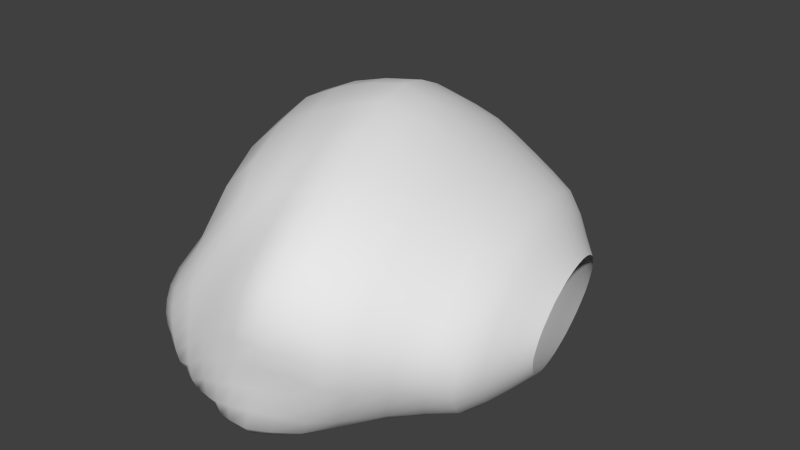 # Source: room02b.blend  (saved by Blender 2.72.0; exported with 4.5.12 LTS)
import bpy
from mathutils import Matrix  # noqa: F401  (used for matrix-valued properties, if any)

bpy.ops.wm.read_factory_settings(use_empty=True)
scene = bpy.context.scene
scene.name = 'Scene'

# ---- collections
col_collection_16 = bpy.data.collections.new('Collection 16'); scene.collection.children.link(col_collection_16)

# ---- world
world_world = bpy.data.worlds.new('World'); scene.world = world_world
world_world.color = (0.05088, 0.05088, 0.05088)
world_world.use_sun_shadow = False
world_world.sun_shadow_jitter_overblur = 0.0
world_world.cycles.sampling_method = 'MANUAL'
world_world.cycles.sample_map_resolution = 256

# ---- meshes
me_cylinder_000 = bpy.data.meshes.new('Cylinder.000')
me_cylinder_000.from_pydata([(-31.8, -2.853, 2.397), (-31.83, -2.899, 2.116), (-31.83, -3.036, 1.844), (-31.82, -3.257, 1.59), (-31.78, -3.555, 1.363), (-31.72, -3.918, 1.174), (-31.64, -4.332, 1.028), (-31.55, -4.781, 0.9321), (-31.44, -5.248, 0.8894), (-31.33, -5.714, 0.9017), (-31.21, -6.162, 0.9685), (-31.09, -6.573, 1.087), (-30.97, -6.933, 1.253), (-30.87, -7.226, 1.459), (-30.78, -7.444, 1.697), (-30.71, -7.581, 1.96), (-30.67, -7.63, 2.237), (-30.64, -7.587, 2.518), (-30.64, -7.454, 2.791), (-30.66, -7.235, 3.046), (-30.7, -6.939, 3.273), (-30.77, -6.577, 3.463), (-30.84, -6.164, 3.609), (-30.94, -5.715, 3.705), (-31.04, -5.248, 3.748), (-31.15, -4.781, 3.736), (-31.27, -4.332, 3.669), (-31.38, -3.918, 3.55), (-31.49, -3.555, 3.385), (-31.59, -3.257, 3.178), (-31.68, -3.036, 2.938), (-31.75, -2.899, 2.674), (-30.88, -8.341, 2.6), (-30.91, -8.396, 2.24), (-30.97, -8.334, 1.883), (-31.06, -8.156, 1.545), (-31.17, -7.877, 1.238), (-31.31, -7.499, 0.9731), (-31.46, -7.036, 0.7602), (-31.61, -6.508, 0.6077), (-31.77, -5.932, 0.5219), (-31.91, -5.332, 0.5061), (-32.05, -4.732, 0.561), (-32.17, -4.154, 0.6844), (-32.27, -3.622, 0.8717), (-32.35, -3.154, 1.112), (-32.41, -2.768, 1.382), (-32.45, -2.48, 1.688), (-32.45, -2.303, 2.03), (-32.41, -2.245, 2.398), (-30.88, -8.169, 2.951), (-30.91, -7.887, 3.279), (-30.96, -7.508, 3.572), (-31.04, -7.042, 3.816), (-31.14, -6.511, 4.004), (-31.26, -5.933, 4.127), (-31.4, -5.332, 4.182), (-31.54, -4.732, 4.167), (-31.69, -4.154, 4.081), (-31.84, -3.622, 3.928), (-31.98, -3.155, 3.715), (-32.1, -2.772, 3.449), (-32.22, -2.486, 3.133), (-32.33, -2.307, 2.773), (-31.14, -9.155, 2.72), (-31.18, -9.225, 2.269), (-31.25, -9.146, 1.823), (-31.36, -8.925, 1.4), (-31.51, -8.575, 1.016), (-31.68, -8.102, 0.6839), (-31.86, -7.523, 0.4175), (-32.06, -6.862, 0.2267), (-32.25, -6.141, 0.1193), (-32.43, -5.391, 0.09951), (-32.6, -4.639, 0.1682), (-32.75, -3.917, 0.3227), (-32.88, -3.248, 0.5443), (-33.03, -2.654, 0.7888), (-33.15, -2.162, 1.082), (-33.21, -1.797, 1.443), (-33.21, -1.576, 1.868), (-33.15, -1.506, 2.342), (-31.14, -8.941, 3.16), (-31.17, -8.588, 3.57), (-31.24, -8.113, 3.936), (-31.34, -7.531, 4.242), (-31.47, -6.866, 4.476), (-31.62, -6.143, 4.631), (-31.79, -5.391, 4.7), (-31.97, -4.639, 4.68), (-32.15, -3.917, 4.573), (-32.34, -3.25, 4.382), (-32.51, -2.666, 4.115), (-32.69, -2.184, 3.761), (-32.87, -1.818, 3.322), (-33.03, -1.588, 2.837), (-31.47, -9.889, 2.832), (-31.51, -9.972, 2.301), (-31.6, -9.879, 1.776), (-31.72, -9.618, 1.278), (-31.9, -9.215, 0.8211), (-32.11, -8.668, 0.426), (-32.32, -7.976, 0.1172), (-32.54, -7.189, -0.1035), (-32.77, -6.341, -0.2299), (-32.98, -5.457, -0.2533), (-33.18, -4.572, -0.1728), (-33.38, -3.716, -0.0207), (-33.56, -2.925, 0.2211), (-33.76, -2.217, 0.4619), (-33.92, -1.633, 0.78), (-34.0, -1.203, 1.197), (-34.0, -0.9432, 1.707), (-33.91, -0.8637, 2.282), (-31.46, -9.637, 3.35), (-31.5, -9.222, 3.833), (-31.58, -8.663, 4.264), (-31.7, -7.977, 4.624), (-31.85, -7.194, 4.9), (-32.02, -6.343, 5.082), (-32.22, -5.457, 5.163), (-32.44, -4.572, 5.14), (-32.65, -3.721, 5.014), (-32.87, -2.937, 4.789), (-33.08, -2.248, 4.468), (-33.32, -1.674, 4.018), (-33.55, -1.239, 3.475), (-33.75, -0.9644, 2.884), (-32.01, -10.44, 3.088), (-32.06, -10.52, 2.513), (-32.15, -10.43, 1.942), (-32.31, -10.2, 1.377), (-32.55, -9.837, 0.846), (-32.8, -9.292, 0.3948), (-33.02, -8.53, 0.06665), (-33.21, -7.588, -0.128), (-33.41, -6.594, -0.2278), (-33.65, -5.637, -0.253), (-33.89, -4.673, -0.2016), (-34.16, -3.735, -0.09639), (-34.36, -2.875, 0.1403), (-34.56, -2.113, 0.4289), (-34.74, -1.477, 0.7519), (-34.83, -1.011, 1.206), (-34.81, -0.7349, 1.785), (-34.7, -0.6536, 2.434), (-32.0, -10.16, 3.648), (-32.05, -9.713, 4.171), (-32.13, -9.108, 4.637), (-32.26, -8.365, 5.027), (-32.42, -7.517, 5.327), (-32.61, -6.596, 5.524), (-32.83, -5.637, 5.611), (-33.06, -4.679, 5.586), (-33.29, -3.758, 5.449), (-33.53, -2.908, 5.206), (-33.76, -2.162, 4.856), (-34.02, -1.539, 4.36), (-34.28, -1.066, 3.763), (-34.51, -0.7665, 3.107), (-32.59, -10.98, 3.341), (-32.64, -11.08, 2.725), (-32.77, -11.02, 2.091), (-32.99, -10.85, 1.447), (-33.28, -10.58, 0.8533), (-33.57, -10.09, 0.3551), (-33.83, -9.287, -0.01996), (-34.02, -8.173, -0.2256), (-34.14, -6.943, -0.2529), (-34.35, -5.837, -0.2433), (-34.66, -4.791, -0.2522), (-34.99, -3.776, -0.1954), (-35.22, -2.848, 0.03212), (-35.32, -2.043, 0.418), (-35.48, -1.354, 0.7447), (-35.55, -0.8336, 1.205), (-35.53, -0.5265, 1.833), (-35.43, -0.4548, 2.582), (-32.59, -10.69, 3.942), (-32.63, -10.21, 4.503), (-32.72, -9.559, 5.003), (-32.86, -8.763, 5.421), (-33.03, -7.853, 5.743), (-33.24, -6.865, 5.954), (-33.47, -5.837, 6.048), (-33.71, -4.81, 6.021), (-33.97, -3.822, 5.874), (-34.22, -2.911, 5.613), (-34.46, -2.112, 5.244), (-34.73, -1.446, 4.726), (-35.0, -0.9407, 4.094), (-35.24, -0.605, 3.366), (-33.26, -11.74, 3.589), (-33.31, -11.85, 2.915), (-33.47, -11.81, 2.21), (-33.72, -11.72, 1.51), (-34.04, -11.58, 0.8727), (-34.39, -11.24, 0.327), (-34.7, -10.47, -0.09794), (-34.95, -9.14, -0.3831), (-35.08, -7.538, -0.4438), (-35.2, -6.124, -0.3407), (-35.57, -4.964, -0.395), (-35.96, -3.844, -0.3859), (-36.15, -2.814, -0.2056), (-36.14, -1.937, 0.2583), (-36.18, -1.158, 0.6617), (-36.23, -0.549, 1.12), (-36.23, -0.2037, 1.806), (-36.17, -0.1456, 2.673), (-33.25, -11.42, 4.246), (-33.3, -10.9, 4.859), (-33.41, -10.19, 5.406), (-33.55, -9.315, 5.863), (-33.74, -8.321, 6.214), (-33.96, -7.241, 6.445), (-34.23, -6.111, 6.563), (-34.51, -4.982, 6.546), (-34.77, -3.909, 6.368), (-35.04, -2.919, 6.073), (-35.3, -2.046, 5.674), (-35.56, -1.325, 5.15), (-35.82, -0.7629, 4.465), (-36.03, -0.3482, 3.596), (-33.81, -12.26, 3.756), (-33.87, -12.37, 3.041), (-34.02, -12.32, 2.306), (-34.27, -12.26, 1.584), (-34.62, -12.2, 0.9066), (-34.98, -12.02, 0.2812), (-35.3, -11.37, -0.2054), (-35.6, -9.88, -0.4693), (-35.8, -7.96, -0.5604), (-35.88, -6.33, -0.4238), (-36.27, -5.073, -0.4801), (-36.67, -3.901, -0.3906), (-36.79, -2.616, -0.2122), (-36.74, -1.827, 0.1251), (-36.72, -0.9624, 0.5148), (-36.8, -0.2585, 0.8882), (-36.82, 0.1656, 1.565), (-36.81, 0.1815, 2.518), (-33.81, -11.92, 4.452), (-33.86, -11.36, 5.102), (-33.97, -10.61, 5.682), (-34.12, -9.689, 6.167), (-34.32, -8.635, 6.539), (-34.57, -7.483, 6.799), (-34.89, -6.262, 6.978), (-35.2, -5.058, 6.978), (-35.46, -3.932, 6.763), (-35.7, -2.903, 6.398), (-35.98, -1.981, 5.966), (-36.24, -1.22, 5.428), (-36.5, -0.5858, 4.628), (-36.71, -0.09887, 3.604), (-34.52, -12.6, 3.984), (-34.58, -12.71, 3.253), (-34.71, -12.64, 2.517), (-34.95, -12.6, 1.79), (-35.26, -12.64, 1.056), (-35.62, -12.58, 0.3484), (-35.93, -12.05, -0.2092), (-36.23, -10.53, -0.4495), (-36.56, -8.291, -0.433), (-36.64, -6.541, -0.2964), (-37.02, -5.241, -0.3243), (-37.39, -4.021, -0.3315), (-37.45, -2.782, -0.1889), (-37.29, -1.59, 0.1221), (-37.35, -0.6019, 0.3179), (-37.44, 0.08712, 0.7304), (-37.46, 0.485, 1.484), (-37.46, 0.4757, 2.529), (-34.51, -12.25, 4.697), (-34.57, -11.68, 5.362), (-34.68, -10.91, 5.956), (-34.84, -9.961, 6.452), (-35.04, -8.882, 6.833), (-35.34, -7.685, 7.154), (-35.71, -6.404, 7.397), (-36.04, -5.162, 7.419), (-36.29, -4.022, 7.168), (-36.51, -2.984, 6.737), (-36.76, -2.057, 6.251), (-37.01, -1.283, 5.695), (-37.23, -0.5481, 4.825), (-37.42, 0.06724, 3.713), (-35.33, -12.99, 4.134), (-35.4, -13.11, 3.386), (-35.51, -13.01, 2.65), (-35.66, -12.97, 1.9), (-35.92, -13.0, 1.129), (-36.25, -12.93, 0.369), (-36.57, -12.41, -0.2441), (-36.9, -10.93, -0.4924), (-37.35, -8.582, -0.3782), (-37.5, -6.779, -0.2462), (-37.92, -5.452, -0.3048), (-38.3, -4.036, -0.3538), (-38.13, -2.339, -0.3102), (-37.96, -0.8174, -0.2212), (-38.11, 0.2328, 0.0583), (-38.14, 0.761, 0.698), (-38.16, 1.075, 1.529), (-38.19, 0.9344, 2.654), (-35.33, -12.64, 4.863), (-35.38, -12.05, 5.544), (-35.5, -11.26, 6.151), (-35.66, -10.31, 6.661), (-35.86, -9.299, 7.067), (-36.19, -8.101, 7.439), (-36.63, -6.695, 7.746), (-37.01, -5.327, 7.792), (-37.31, -4.132, 7.519), (-37.58, -3.044, 7.037), (-37.8, -2.067, 6.485), (-37.96, -1.101, 5.89), (-38.06, -0.2105, 4.972), (-38.16, 0.465, 3.846), (-36.25, -12.9, 3.972), (-36.3, -13.03, 3.252), (-36.34, -13.05, 2.521), (-36.42, -13.08, 1.781), (-36.61, -13.09, 1.038), (-36.87, -12.9, 0.3259), (-37.16, -12.25, -0.227), (-37.57, -10.75, -0.4116), (-38.05, -8.608, -0.2557), (-38.32, -7.003, -0.1859), (-38.89, -5.644, -0.3327), (-39.25, -3.87, -0.4648), (-39.04, -1.926, -0.5552), (-38.73, -0.4141, -0.09992), (-38.69, 0.1731, 0.2297), (-38.7, 0.1706, 0.8432), (-38.69, 0.1641, 1.613), (-38.75, -0.1746, 2.456), (-36.25, -12.57, 4.659), (-36.3, -12.02, 5.3), (-36.41, -11.29, 5.874), (-36.54, -10.54, 6.38), (-36.72, -9.727, 6.788), (-37.05, -8.656, 7.155), (-37.65, -7.194, 7.532), (-38.17, -5.628, 7.634), (-38.55, -4.323, 7.337), (-38.78, -3.237, 6.843), (-38.9, -1.932, 6.266), (-38.92, -0.7619, 5.601), (-38.88, 0.1707, 4.683), (-38.84, 0.8067, 3.604), (-36.97, -12.79, 3.733), (-36.97, -12.99, 3.013), (-36.96, -13.08, 2.301), (-37.0, -13.11, 1.592), (-37.14, -13.06, 0.8822), (-37.36, -12.77, 0.2208), (-37.67, -12.0, -0.2501), (-38.13, -10.52, -0.3773), (-38.61, -8.631, -0.2245), (-39.01, -7.165, -0.208), (-39.68, -5.776, -0.4135), (-40.09, -3.85, -0.5632), (-39.88, -1.867, -0.576), (-39.87, -0.3258, -0.1433), (-39.74, 0.1566, 0.1628), (-39.74, 0.1681, 0.7242), (-39.8, 0.1708, 1.569), (-39.31, -0.039, 2.113), (-36.98, -12.46, 4.396), (-37.03, -11.94, 4.999), (-37.12, -11.35, 5.549), (-37.24, -10.78, 6.041), (-37.42, -10.12, 6.452), (-37.86, -9.121, 6.832), (-38.56, -7.572, 7.205), (-39.22, -5.872, 7.302), (-39.69, -4.451, 7.023), (-39.82, -3.17, 6.549), (-39.77, -1.784, 5.97), (-39.7, -0.5324, 5.256), (-39.55, 0.5366, 4.302), (-39.42, 1.171, 3.224), (-37.72, -12.61, 3.4), (-37.68, -12.83, 2.719), (-37.64, -12.96, 2.042), (-37.65, -13.0, 1.365), (-37.76, -12.88, 0.7141), (-37.96, -12.49, 0.1565), (-38.3, -11.65, -0.1968), (-38.77, -10.27, -0.2705), (-39.22, -8.677, -0.1313), (-39.71, -7.336, -0.1497), (-40.42, -5.967, -0.3376), (-40.92, -4.143, -0.4972), (-40.95, -2.319, -0.5046), (-40.62, -0.7854, -0.2716), (-40.36, 0.2863, 0.009419), (-40.2, 0.8504, 0.3998), (-40.0, 1.003, 0.9294), (-40.26, -0.09361, 1.682), (-37.78, -12.3, 4.037), (-37.83, -11.93, 4.593), (-37.92, -11.53, 5.083), (-38.02, -11.12, 5.521), (-38.22, -10.6, 5.94), (-38.79, -9.63, 6.385), (-39.6, -7.757, 6.729), (-40.32, -5.982, 6.78), (-40.78, -4.666, 6.538), (-40.85, -3.364, 6.11), (-40.71, -2.074, 5.559), (-40.46, -0.7057, 4.774), (-40.17, 0.6658, 3.715), (-40.0, 1.164, 2.663), (-38.51, -12.65, 2.625), (-38.45, -12.8, 2.024), (-38.42, -12.87, 1.431), (-38.44, -12.79, 0.87), (-38.57, -12.52, 0.3725), (-38.8, -11.97, -0.007672), (-39.13, -11.1, -0.2186), (-39.54, -9.94, -0.2427), (-39.89, -8.747, -0.1328), (-40.34, -7.569, -0.1459), (-40.96, -6.353, -0.2555), (-41.5, -5.009, -0.3533), (-41.78, -3.531, -0.3634), (-41.78, -2.256, -0.1947), (-41.52, -1.193, 0.1318), (-41.21, -0.4346, 0.4661), (-40.99, -0.003757, 0.7962), (-40.7, 0.2284, 1.215), (-38.6, -12.45, 3.197), (-38.69, -12.2, 3.7), (-38.81, -11.89, 4.129), (-38.95, -11.47, 4.531), (-39.12, -10.91, 4.935), (-39.67, -9.972, 5.417), (-40.56, -8.127, 5.764), (-41.29, -6.273, 5.848), (-41.6, -5.136, 5.67), (-41.59, -4.207, 5.302), (-41.38, -3.168, 4.744), (-40.94, -1.545, 3.863), (-40.53, -0.07029, 2.649), (-40.52, 0.3207, 1.805), (-39.38, -12.55, 1.758), (-39.36, -12.54, 1.32), (-39.38, -12.43, 0.8999), (-39.45, -12.19, 0.5243), (-39.6, -11.79, 0.2216), (-39.81, -11.21, 0.01727), (-40.06, -10.45, -0.06889), (-40.31, -9.597, -0.04375), (-40.55, -8.716, 0.03625), (-40.89, -7.805, 0.02841), (-41.34, -6.874, -0.009137), (-41.79, -5.995, -0.01488), (-42.12, -5.018, -0.009), (-42.31, -4.068, 0.07064), (-42.36, -3.279, 0.2532), (-42.27, -2.689, 0.5362), (-42.07, -2.261, 0.902), (-41.8, -2.017, 1.338), (-39.45, -12.49, 2.191), (-39.55, -12.36, 2.609), (-39.7, -12.1, 3.004), (-39.88, -11.63, 3.374), (-40.08, -10.86, 3.735), (-40.36, -9.925, 4.115), (-40.97, -8.592, 4.478), (-41.48, -7.212, 4.611), (-41.72, -6.204, 4.527), (-41.76, -5.531, 4.222), (-41.64, -4.849, 3.716), (-41.44, -3.779, 3.08), (-41.39, -2.715, 2.441), (-41.53, -2.107, 1.841), (-40.27, -12.06, 1.629), (-40.26, -12.0, 1.298), (-40.29, -11.85, 0.9898), (-40.36, -11.59, 0.7233), (-40.48, -11.21, 0.5197), (-40.63, -10.71, 0.394), (-40.79, -10.1, 0.349), (-40.96, -9.437, 0.3713), (-41.13, -8.756, 0.4201), (-41.39, -8.017, 0.429), (-41.72, -7.263, 0.4371), (-42.05, -6.583, 0.474), (-42.33, -5.976, 0.5426), (-42.52, -5.368, 0.6349), (-42.61, -4.83, 0.7836), (-42.61, -4.436, 0.9994), (-42.54, -4.225, 1.281), (-42.41, -4.228, 1.622), (-40.32, -12.03, 1.968), (-40.4, -11.89, 2.303), (-40.52, -11.62, 2.627), (-40.66, -11.15, 2.936), (-40.8, -10.48, 3.229), (-40.96, -9.689, 3.495), (-41.29, -8.738, 3.746), (-41.62, -7.772, 3.886), (-41.81, -6.992, 3.842), (-41.88, -6.383, 3.618), (-41.91, -5.91, 3.276), (-41.96, -5.43, 2.862), (-42.08, -4.897, 2.43), (-42.25, -4.449, 2.011), (-40.85, -11.09, 1.554), (-40.84, -11.03, 1.332), (-40.86, -10.89, 1.136), (-40.92, -10.65, 0.9778), (-41.0, -10.32, 0.8649), (-41.09, -9.928, 0.7984), (-41.19, -9.486, 0.7741), (-41.29, -9.024, 0.7794), (-41.43, -8.517, 0.7807), (-41.63, -7.965, 0.7818), (-41.86, -7.412, 0.7983), (-42.08, -6.91, 0.8403), (-42.27, -6.49, 0.9097), (-42.42, -6.144, 1.009), (-42.5, -5.843, 1.134), (-42.54, -5.615, 1.295), (-42.52, -5.491, 1.493), (-42.46, -5.49, 1.725), (-40.88, -11.05, 1.793), (-40.94, -10.89, 2.04), (-41.02, -10.62, 2.288), (-41.1, -10.24, 2.527), (-41.19, -9.756, 2.742), (-41.28, -9.198, 2.921), (-41.44, -8.576, 3.072), (-41.62, -7.953, 3.154), (-41.78, -7.371, 3.122), (-41.89, -6.877, 2.975), (-41.99, -6.472, 2.758), (-42.1, -6.142, 2.512), (-42.24, -5.837, 2.25), (-42.36, -5.61, 1.982), (-41.03, -10.41, 1.635), (-41.03, -10.38, 1.477), (-41.04, -10.27, 1.34), (-41.08, -10.09, 1.231), (-41.13, -9.843, 1.152), (-41.19, -9.552, 1.105), (-41.25, -9.23, 1.085), (-41.33, -8.881, 1.081), (-41.44, -8.492, 1.079), (-41.58, -8.074, 1.084), (-41.74, -7.654, 1.102), (-41.9, -7.262, 1.141), (-42.04, -6.921, 1.203), (-42.15, -6.643, 1.287), (-42.22, -6.435, 1.395), (-42.26, -6.298, 1.526), (-42.26, -6.23, 1.676), (-42.22, -6.236, 1.843), (-41.06, -10.37, 1.809), (-41.09, -10.24, 1.991), (-41.15, -10.02, 2.174), (-41.2, -9.739, 2.348), (-41.25, -9.399, 2.5), (-41.31, -9.009, 2.625), (-41.4, -8.582, 2.726), (-41.53, -8.132, 2.778), (-41.65, -7.692, 2.763), (-41.77, -7.295, 2.678), (-41.87, -6.956, 2.542), (-41.96, -6.68, 2.377), (-42.06, -6.466, 2.2), (-42.15, -6.316, 2.02), (-41.68, -7.592, 2.048), (-41.19, -9.709, 1.64), (-41.6, -7.827, 2.161), (-41.21, -9.526, 1.479), (-41.5, -8.149, 2.222), (-41.27, -9.189, 1.389), (-41.41, -8.503, 2.213), (-41.37, -8.735, 1.357), (-41.34, -8.825, 2.141), (-41.53, -8.189, 1.361), (-41.3, -9.067, 2.024), (-41.72, -7.643, 1.409), (-41.28, -9.203, 1.887), (-41.88, -7.209, 1.519), (-41.74, -7.48, 1.914), (-41.96, -6.958, 1.688), (-41.74, -7.505, 1.784), (-41.95, -6.917, 1.899), (-41.2, -9.69, 1.855), (-41.7, -7.666, 1.675), (-41.25, -9.465, 2.088), (-41.61, -7.937, 1.601), (-41.31, -9.068, 2.291), (-41.5, -8.274, 1.564), (-41.39, -8.549, 2.425), (-41.4, -8.616, 1.56), (-41.55, -7.967, 2.444), (-41.33, -8.909, 1.59), (-41.72, -7.452, 2.326), (-41.29, -9.115, 1.655), (-41.85, -7.09, 2.124), (-41.28, -9.218, 1.757), (-41.53, -8.08, 2.044), (-41.42, -8.462, 2.071), (-41.35, -8.79, 1.972), (-41.6, -7.881, 1.913), (-41.58, -7.986, 1.775), (-41.47, -8.33, 1.703), (-41.37, -8.698, 1.721), (-41.45, -8.386, 1.881), (-41.33, -8.882, 1.825), (-38.03, -0.2923, -0.08144), (-38.13, 0.4969, 0.3782), (-38.71, 0.1643, -0.09952), (-38.69, 0.1792, 0.4886), (-38.58, 0.1347, 0.7323), (-38.34, -0.6157, -0.31), (-38.44, 0.0848, 0.04332), (-39.76, 0.1494, -0.1314), (-39.73, 0.1595, 0.4006), (-39.22, 0.1778, 0.7791), (-39.28, -0.3699, -0.1292), (-39.24, 0.1665, 0.1962), (-40.47, 0.07053, -0.2542), (-40.28, 0.2916, 0.2046), (-40.13, -0.5556, -0.1514), (-40.03, 0.6137, 0.2993), (-39.89, 0.2941, -0.02438), (-38.37, -0.1097, -0.1383), (-38.49, 0.1282, 0.3447), (-39.21, 0.1313, -0.1124), (-39.22, 0.1736, 0.4448), (-40.01, 0.1881, -0.1266), (-40.01, 0.4004, 0.2039), (-41.37, -0.4664, -0.3674)], [], [(19, 18, 50, 51), (22, 21, 53, 54), (9, 8, 41, 40), (24, 23, 55, 56), (12, 11, 38, 37), (25, 24, 56, 57), (15, 14, 35, 34), (6, 5, 44, 43), (20, 19, 51, 52), (31, 30, 62, 63), (23, 22, 54, 55), (8, 7, 42, 41), (26, 25, 57, 58), (4, 3, 46, 45), (11, 10, 39, 38), (29, 28, 60, 61), (18, 17, 32, 50), (3, 2, 47, 46), (7, 6, 43, 42), (21, 20, 52, 53), (2, 1, 48, 47), (10, 9, 40, 39), (0, 31, 63, 49), (14, 13, 36, 35), (1, 0, 49, 48), (13, 12, 37, 36), (27, 26, 58, 59), (5, 4, 45, 44), (16, 15, 34, 33), (59, 58, 90, 91), (57, 56, 88, 89), (34, 35, 67, 66), (55, 54, 86, 87), (47, 48, 80, 79), (33, 34, 66, 65), (49, 63, 95, 81), (53, 52, 84, 85), (50, 32, 64, 82), (36, 37, 69, 68), (37, 38, 70, 69), (39, 40, 72, 71), (41, 42, 74, 73), (45, 46, 78, 77), (62, 61, 93, 94), (51, 50, 82, 83), (44, 45, 77, 76), (60, 59, 91, 92), (48, 49, 81, 80), (43, 44, 76, 75), (58, 57, 89, 90), (35, 36, 68, 67), (56, 55, 87, 88), (46, 47, 79, 78), (54, 53, 85, 86), (32, 33, 65, 64), (38, 39, 71, 70), (40, 41, 73, 72), (42, 43, 75, 74), (63, 62, 94, 95), (52, 51, 83, 84), (61, 60, 92, 93), (93, 92, 124, 125), (80, 81, 113, 112), (69, 70, 102, 101), (91, 90, 122, 123), (67, 68, 100, 99), (78, 79, 111, 110), (89, 88, 120, 121), (65, 66, 98, 97), (76, 77, 109, 108), (87, 86, 118, 119), (82, 64, 96, 114), (74, 75, 107, 106), (81, 95, 127, 113), (85, 84, 116, 117), (72, 73, 105, 104), (94, 93, 125, 126), (83, 82, 114, 115), (70, 71, 103, 102), (92, 91, 123, 124), (79, 80, 112, 111), (68, 69, 101, 100), (90, 89, 121, 122), (66, 67, 99, 98), (77, 78, 110, 109), (88, 87, 119, 120), (64, 65, 97, 96), (75, 76, 108, 107), (86, 85, 117, 118), (73, 74, 106, 105), (95, 94, 126, 127), (84, 83, 115, 116), (71, 72, 104, 103), (127, 126, 158, 159), (116, 115, 147, 148), (103, 104, 136, 135), (125, 124, 156, 157), (112, 113, 145, 144), (101, 102, 134, 133), (123, 122, 154, 155), (99, 100, 132, 131), (110, 111, 143, 142), (121, 120, 152, 153), (97, 98, 130, 129), (108, 109, 141, 140), (119, 118, 150, 151), (114, 96, 128, 146), (106, 107, 139, 138), (113, 127, 159, 145), (117, 116, 148, 149), (104, 105, 137, 136), (126, 125, 157, 158), (115, 114, 146, 147), (102, 103, 135, 134), (124, 123, 155, 156), (111, 112, 144, 143), (100, 101, 133, 132), (122, 121, 153, 154), (98, 99, 131, 130), (109, 110, 142, 141), (120, 119, 151, 152), (96, 97, 129, 128), (107, 108, 140, 139), (118, 117, 149, 150), (105, 106, 138, 137), (150, 149, 181, 182), (137, 138, 170, 169), (159, 158, 190, 191), (148, 147, 179, 180), (135, 136, 168, 167), (157, 156, 188, 189), (144, 145, 177, 176), (133, 134, 166, 165), (155, 154, 186, 187), (131, 132, 164, 163), (142, 143, 175, 174), (153, 152, 184, 185), (129, 130, 162, 161), (140, 141, 173, 172), (151, 150, 182, 183), (146, 128, 160, 178), (138, 139, 171, 170), (145, 159, 191, 177), (149, 148, 180, 181), (136, 137, 169, 168), (158, 157, 189, 190), (147, 146, 178, 179), (134, 135, 167, 166), (156, 155, 187, 188), (143, 144, 176, 175), (132, 133, 165, 164), (154, 153, 185, 186), (130, 131, 163, 162), (141, 142, 174, 173), (152, 151, 183, 184), (128, 129, 161, 160), (139, 140, 172, 171), (184, 183, 215, 216), (160, 161, 193, 192), (171, 172, 204, 203), (182, 181, 213, 214), (169, 170, 202, 201), (191, 190, 222, 223), (180, 179, 211, 212), (167, 168, 200, 199), (189, 188, 220, 221), (176, 177, 209, 208), (165, 166, 198, 197), (187, 186, 218, 219), (163, 164, 196, 195), (174, 175, 207, 206), (185, 184, 216, 217), (161, 162, 194, 193), (172, 173, 205, 204), (183, 182, 214, 215), (178, 160, 192, 210), (170, 171, 203, 202), (177, 191, 223, 209), (181, 180, 212, 213), (168, 169, 201, 200), (190, 189, 221, 222), (179, 178, 210, 211), (166, 167, 199, 198), (188, 187, 219, 220), (175, 176, 208, 207), (164, 165, 197, 196), (186, 185, 217, 218), (162, 163, 195, 194), (173, 174, 206, 205), (218, 217, 249, 250), (194, 195, 227, 226), (205, 206, 238, 237), (216, 215, 247, 248), (192, 193, 225, 224), (203, 204, 236, 235), (214, 213, 245, 246), (201, 202, 234, 233), (223, 222, 254, 255), (212, 211, 243, 244), (199, 200, 232, 231), (221, 220, 252, 253), (208, 209, 241, 240), (197, 198, 230, 229), (219, 218, 250, 251), (195, 196, 228, 227), (206, 207, 239, 238), (217, 216, 248, 249), (193, 194, 226, 225), (204, 205, 237, 236), (215, 214, 246, 247), (210, 192, 224, 242), (202, 203, 235, 234), (209, 223, 255, 241), (213, 212, 244, 245), (200, 201, 233, 232), (222, 221, 253, 254), (211, 210, 242, 243), (198, 199, 231, 230), (220, 219, 251, 252), (207, 208, 240, 239), (196, 197, 229, 228), (252, 251, 283, 284), (239, 240, 272, 271), (228, 229, 261, 260), (250, 249, 281, 282), (226, 227, 259, 258), (237, 238, 270, 269), (248, 247, 279, 280), (224, 225, 257, 256), (235, 236, 268, 267), (246, 245, 277, 278), (233, 234, 266, 265), (255, 254, 286, 287), (244, 243, 275, 276), (231, 232, 264, 263), (253, 252, 284, 285), (240, 241, 273, 272), (229, 230, 262, 261), (251, 250, 282, 283), (227, 228, 260, 259), (238, 239, 271, 270), (249, 248, 280, 281), (225, 226, 258, 257), (236, 237, 269, 268), (247, 246, 278, 279), (242, 224, 256, 274), (234, 235, 267, 266), (241, 255, 287, 273), (245, 244, 276, 277), (232, 233, 265, 264), (254, 253, 285, 286), (243, 242, 274, 275), (230, 231, 263, 262), (286, 285, 317, 318), (275, 274, 306, 307), (262, 263, 295, 294), (284, 283, 315, 316), (271, 272, 304, 303), (260, 261, 293, 292), (282, 281, 313, 314), (258, 259, 291, 290), (269, 270, 302, 617, 301), (280, 279, 311, 312), (256, 257, 289, 288), (267, 268, 300, 299), (278, 277, 309, 310), (265, 266, 298, 297), (287, 286, 318, 319), (276, 275, 307, 308), (263, 264, 296, 295), (285, 284, 316, 317), (272, 273, 305, 304), (261, 262, 294, 293), (283, 282, 314, 315), (259, 260, 292, 291), (270, 271, 303, 618, 302), (281, 280, 312, 313), (257, 258, 290, 289), (268, 269, 301, 300), (279, 278, 310, 311), (274, 256, 288, 306), (266, 267, 299, 298), (273, 287, 319, 305), (277, 276, 308, 309), (264, 265, 297, 296), (305, 319, 351, 337), (309, 308, 340, 341), (296, 297, 329, 328), (318, 317, 349, 350), (307, 306, 338, 339), (294, 295, 327, 326), (316, 315, 347, 348), (303, 304, 336, 335, 621), (292, 293, 325, 324), (314, 313, 345, 346), (290, 291, 323, 322), (634, 623, 334, 619), (312, 311, 343, 344), (288, 289, 321, 320), (299, 300, 332, 331), (310, 309, 341, 342), (297, 298, 330, 329), (319, 318, 350, 351), (308, 307, 339, 340), (295, 296, 328, 327), (317, 316, 348, 349), (304, 305, 337, 336), (293, 294, 326, 325), (315, 314, 346, 347), (291, 292, 324, 323), (635, 621, 335, 620), (313, 312, 344, 345), (289, 290, 322, 321), (300, 301, 622, 333, 332), (311, 310, 342, 343), (306, 288, 320, 338), (298, 299, 331, 330), (343, 342, 374, 375), (338, 320, 352, 370), (330, 331, 363, 362), (337, 351, 383, 369), (341, 340, 372, 373), (328, 329, 361, 360), (350, 349, 381, 382), (339, 338, 370, 371), (326, 327, 359, 358), (348, 347, 379, 380), (335, 336, 368, 367, 626), (324, 325, 357, 356), (346, 345, 377, 378), (322, 323, 355, 354), (636, 628, 366, 624), (344, 343, 375, 376), (320, 321, 353, 352), (331, 332, 364, 363), (342, 341, 373, 374), (329, 330, 362, 361), (351, 350, 382, 383), (340, 339, 371, 372), (327, 328, 360, 359), (349, 348, 380, 381), (336, 337, 369, 368), (325, 326, 358, 357), (347, 346, 378, 379), (323, 324, 356, 355), (637, 626, 367, 625), (345, 344, 376, 377), (321, 322, 354, 353), (332, 333, 627, 365, 364), (377, 376, 408, 409), (353, 354, 386, 385), (364, 365, 631, 397, 396), (375, 374, 406, 407), (370, 352, 384, 402), (362, 363, 395, 394), (369, 383, 415, 401), (373, 372, 404, 405), (360, 361, 393, 392), (382, 381, 413, 414), (371, 370, 402, 403), (358, 359, 391, 390), (380, 379, 411, 412), (367, 368, 400, 399, 632), (356, 357, 389, 388), (378, 377, 409, 410), (354, 355, 387, 386), (638, 633, 398, 629), (376, 375, 407, 408), (352, 353, 385, 384), (363, 364, 396, 395), (374, 373, 405, 406), (361, 362, 394, 393), (383, 382, 414, 415), (372, 371, 403, 404), (359, 360, 392, 391), (381, 380, 412, 413), (368, 369, 401, 400), (357, 358, 390, 389), (379, 378, 410, 411), (355, 356, 388, 387), (639, 632, 399, 630), (411, 410, 442, 443), (387, 388, 420, 419), (398, 630, 399, 431, 430), (409, 408, 440, 441), (385, 386, 418, 417), (396, 397, 429, 428), (407, 406, 438, 439), (402, 384, 416, 434), (394, 395, 427, 426), (401, 415, 447, 433), (405, 404, 436, 437), (392, 393, 425, 424), (414, 413, 445, 446), (403, 402, 434, 435), (390, 391, 423, 422), (412, 411, 443, 444), (399, 400, 432, 431), (388, 389, 421, 420), (410, 409, 441, 442), (386, 387, 419, 418), (640, 629, 398, 430), (408, 407, 439, 440), (384, 385, 417, 416), (395, 396, 428, 427), (406, 405, 437, 438), (393, 394, 426, 425), (415, 414, 446, 447), (404, 403, 435, 436), (391, 392, 424, 423), (413, 412, 444, 445), (400, 401, 433, 432), (389, 390, 422, 421), (440, 439, 471, 472), (416, 417, 449, 448), (427, 428, 460, 459), (438, 437, 469, 470), (425, 426, 458, 457), (447, 446, 478, 479), (436, 435, 467, 468), (423, 424, 456, 455), (445, 444, 476, 477), (432, 433, 465, 464), (421, 422, 454, 453), (443, 442, 474, 475), (419, 420, 452, 451), (430, 431, 463, 462), (441, 440, 472, 473), (417, 418, 450, 449), (428, 429, 461, 460), (439, 438, 470, 471), (434, 416, 448, 466), (426, 427, 459, 458), (433, 447, 479, 465), (437, 436, 468, 469), (424, 425, 457, 456), (446, 445, 477, 478), (435, 434, 466, 467), (422, 423, 455, 454), (444, 443, 475, 476), (431, 432, 464, 463), (420, 421, 453, 452), (442, 441, 473, 474), (418, 419, 451, 450), (429, 430, 462, 461), (478, 477, 509, 510), (467, 466, 498, 499), (454, 455, 487, 486), (476, 475, 507, 508), (463, 464, 496, 495), (452, 453, 485, 484), (474, 473, 505, 506), (450, 451, 483, 482), (461, 462, 494, 493), (472, 471, 503, 504), (448, 449, 481, 480), (459, 460, 492, 491), (470, 469, 501, 502), (457, 458, 490, 489), (479, 478, 510, 511), (468, 467, 499, 500), (455, 456, 488, 487), (477, 476, 508, 509), (464, 465, 497, 496), (453, 454, 486, 485), (475, 474, 506, 507), (451, 452, 484, 483), (462, 463, 495, 494), (473, 472, 504, 505), (449, 450, 482, 481), (460, 461, 493, 492), (471, 470, 502, 503), (466, 448, 480, 498), (458, 459, 491, 490), (465, 479, 511, 497), (469, 468, 500, 501), (456, 457, 489, 488), (507, 506, 538, 539), (483, 484, 516, 515), (494, 495, 527, 526), (505, 504, 536, 537), (481, 482, 514, 513), (492, 493, 525, 524), (503, 502, 534, 535), (498, 480, 512, 530), (490, 491, 523, 522), (497, 511, 543, 529), (501, 500, 532, 533), (488, 489, 521, 520), (510, 509, 541, 542), (499, 498, 530, 531), (486, 487, 519, 518), (508, 507, 539, 540), (495, 496, 528, 527), (484, 485, 517, 516), (506, 505, 537, 538), (482, 483, 515, 514), (493, 494, 526, 525), (504, 503, 535, 536), (480, 481, 513, 512), (491, 492, 524, 523), (502, 501, 533, 534), (489, 490, 522, 521), (511, 510, 542, 543), (500, 499, 531, 532), (487, 488, 520, 519), (509, 508, 540, 541), (496, 497, 529, 528), (485, 486, 518, 517), (541, 540, 572, 573), (528, 529, 561, 560), (517, 518, 550, 549), (539, 538, 570, 571), (515, 516, 548, 547), (526, 527, 559, 558), (537, 536, 568, 569), (513, 514, 546, 545), (524, 525, 557, 556), (535, 534, 566, 567), (530, 512, 544, 562), (522, 523, 555, 554), (529, 543, 575, 561), (533, 532, 564, 565), (520, 521, 553, 552), (542, 541, 573, 574), (531, 530, 562, 563), (518, 519, 551, 550), (540, 539, 571, 572), (527, 528, 560, 559), (516, 517, 549, 548), (538, 537, 569, 570), (514, 515, 547, 546), (525, 526, 558, 557), (536, 535, 567, 568), (512, 513, 545, 544), (523, 524, 556, 555), (534, 533, 565, 566), (521, 522, 554, 553), (543, 542, 574, 575), (532, 531, 563, 564), (519, 520, 552, 551), (596, 586, 584, 598), (566, 565, 564, 596, 598), (553, 554, 555, 587, 585), (561, 575, 574, 606, 593), (563, 562, 594, 596, 564), (552, 553, 585, 583, 551), (574, 573, 572, 604, 606), (550, 551, 583, 581, 549), (559, 560, 561, 593, 591), (572, 571, 570, 602, 604), (548, 549, 581, 579, 547), (557, 558, 559, 591, 589), (570, 569, 568, 600, 602), (546, 547, 579, 577, 545), (555, 556, 557, 589, 587), (594, 588, 586, 596), (568, 567, 566, 598, 600), (579, 605, 607, 577), (593, 590, 592, 591), (606, 576, 590, 593), (600, 582, 580, 602), (591, 592, 595, 589), (583, 601, 603, 581), (577, 607, 588, 594), (589, 595, 597, 587), (598, 584, 582, 600), (604, 578, 576, 606), (587, 597, 599, 585), (588, 607, 616, 610, 586), (581, 603, 605, 579), (585, 599, 601, 583), (602, 580, 578, 604), (544, 545, 577, 594, 562), (590, 611, 612, 595, 592), (584, 586, 610, 609, 582), (615, 609, 610, 616), (615, 616, 614, 613), (580, 582, 609, 608, 578), (603, 614, 616, 607, 605), (611, 608, 609, 615), (599, 613, 614, 603, 601), (615, 613, 612, 611), (595, 612, 613, 599, 597), (576, 578, 608, 611, 590), (622, 634, 619, 333), (301, 617, 634, 622), (617, 302, 623, 634), (623, 635, 620, 334), (302, 618, 635, 623), (618, 303, 621, 635), (627, 636, 624, 365), (333, 619, 636, 627), (619, 334, 628, 636), (628, 637, 625, 366), (334, 620, 637, 628), (620, 335, 626, 637), (631, 638, 629, 397), (365, 624, 638, 631), (624, 366, 633, 638), (633, 639, 630, 398), (366, 625, 639, 633), (625, 367, 632, 639), (629, 640, 429, 397), (429, 640, 430), (17, 16, 33, 32), (28, 27, 59, 60), (30, 29, 61, 62)])
me_cylinder_000.polygons.foreach_set('use_smooth', [True] * 608)
_uv = me_cylinder_000.uv_layers.new(name='UVMap')
_uv.uv.foreach_set('vector', [0.5563, 0.6583, 0.5449, 0.6825, 0.4856, 0.674, 0.4972, 0.6516, 0.5886, 0.5603, 0.5802, 0.597, 0.5231, 0.595, 0.5337, 0.5599, 0.5396, 0.9257, 0.5467, 0.9629, 0.4872, 0.9795, 0.4795, 0.9323, 0.5928, 0.4835, 0.5928, 0.5218, 0.54, 0.5216, 0.5411, 0.482, 0.528, 0.822, 0.5309, 0.8543, 0.4707, 0.8487, 0.4677, 0.8135, 0.5916, 0.4448, 0.5928, 0.4835, 0.5411, 0.482, 0.5381, 0.4424, 0.5266, 0.7449, 0.5256, 0.7675, 0.4656, 0.7569, 0.4667, 0.7342, 0.5252, 0.08927, 0.5214, 0.1236, 0.4609, 0.1336, 0.4649, 0.09489, 0.5687, 0.6299, 0.5563, 0.6583, 0.4972, 0.6516, 0.5101, 0.6256, 0.5272, 0.2683, 0.5369, 0.2885, 0.4767, 0.2975, 0.4664, 0.278, 0.5928, 0.5218, 0.5886, 0.5603, 0.5337, 0.5599, 0.54, 0.5216, 0.5369, 0.01687, 0.5301, 0.05333, 0.47, 0.05204, 0.4774, 0.006201, 0.5859, 0.4062, 0.5916, 0.4448, 0.5381, 0.4424, 0.5297, 0.4048, 0.5183, 0.1553, 0.516, 0.1835, 0.4541, 0.1958, 0.4575, 0.1674, 0.5309, 0.8543, 0.5345, 0.8892, 0.4744, 0.8885, 0.4707, 0.8487, 0.5491, 0.3113, 0.5628, 0.3383, 0.503, 0.3425, 0.4891, 0.3184, 0.5449, 0.6825, 0.5361, 0.7039, 0.4766, 0.6943, 0.4856, 0.674, 0.516, 0.1835, 0.5154, 0.2081, 0.4526, 0.2196, 0.4541, 0.1958, 0.5301, 0.05333, 0.5252, 0.08927, 0.4649, 0.09489, 0.47, 0.05204, 0.5802, 0.597, 0.5687, 0.6299, 0.5101, 0.6256, 0.5231, 0.595, 0.5154, 0.2081, 0.5171, 0.2296, 0.4542, 0.2402, 0.4526, 0.2196, 0.5345, 0.8892, 0.5396, 0.9257, 0.4795, 0.9323, 0.4744, 0.8885, 0.5206, 0.2492, 0.5272, 0.2683, 0.4664, 0.278, 0.4587, 0.2592, 0.5256, 0.7675, 0.5261, 0.793, 0.4659, 0.7831, 0.4656, 0.7569, 0.5171, 0.2296, 0.5206, 0.2492, 0.4587, 0.2592, 0.4542, 0.2402, 0.5261, 0.793, 0.528, 0.822, 0.4677, 0.8135, 0.4659, 0.7831, 0.5758, 0.3701, 0.5859, 0.4062, 0.5297, 0.4048, 0.5172, 0.3712, 0.5214, 0.1236, 0.5183, 0.1553, 0.4575, 0.1674, 0.4609, 0.1336, 0.5302, 0.7243, 0.5266, 0.7449, 0.4667, 0.7342, 0.4704, 0.7138, 0.5172, 0.3712, 0.5297, 0.4048, 0.489, 0.4042, 0.4753, 0.3725, 0.5381, 0.4424, 0.5411, 0.482, 0.5036, 0.4802, 0.499, 0.4408, 0.4667, 0.7342, 0.4656, 0.7569, 0.423, 0.7439, 0.4245, 0.7221, 0.54, 0.5216, 0.5337, 0.5599, 0.4944, 0.5584, 0.5015, 0.5202, 0.4526, 0.2196, 0.4542, 0.2402, 0.4058, 0.2507, 0.4032, 0.2317, 0.4704, 0.7138, 0.4667, 0.7342, 0.4245, 0.7221, 0.4284, 0.7028, 0.4587, 0.2592, 0.4664, 0.278, 0.4209, 0.2857, 0.4118, 0.2683, 0.5231, 0.595, 0.5101, 0.6256, 0.469, 0.6213, 0.4827, 0.5924, 0.4856, 0.674, 0.4766, 0.6943, 0.4348, 0.6846, 0.4439, 0.666, 0.4659, 0.7831, 0.4677, 0.8135, 0.4237, 0.801, 0.4227, 0.7698, 0.4677, 0.8135, 0.4707, 0.8487, 0.4257, 0.8387, 0.4237, 0.801, 0.4744, 0.8885, 0.4795, 0.9323, 0.431, 0.9343, 0.4279, 0.8832, 0.4774, 0.006201, 0.47, 0.05204, 0.4214, 0.05671, 0.4266, 0.0007791, 0.4575, 0.1674, 0.4541, 0.1958, 0.4044, 0.2096, 0.4089, 0.1824, 0.4767, 0.2975, 0.4891, 0.3184, 0.4459, 0.3241, 0.4325, 0.304, 0.4972, 0.6516, 0.4856, 0.674, 0.4439, 0.666, 0.4556, 0.6454, 0.4609, 0.1336, 0.4575, 0.1674, 0.4089, 0.1824, 0.4147, 0.1482, 0.503, 0.3425, 0.5172, 0.3712, 0.4753, 0.3725, 0.4604, 0.3463, 0.4542, 0.2402, 0.4587, 0.2592, 0.4118, 0.2683, 0.4058, 0.2507, 0.4649, 0.09489, 0.4609, 0.1336, 0.4147, 0.1482, 0.4182, 0.106, 0.5297, 0.4048, 0.5381, 0.4424, 0.499, 0.4408, 0.489, 0.4042, 0.4656, 0.7569, 0.4659, 0.7831, 0.4227, 0.7698, 0.423, 0.7439, 0.5411, 0.482, 0.54, 0.5216, 0.5015, 0.5202, 0.5036, 0.4802, 0.4541, 0.1958, 0.4526, 0.2196, 0.4032, 0.2317, 0.4044, 0.2096, 0.5337, 0.5599, 0.5231, 0.595, 0.4827, 0.5924, 0.4944, 0.5584, 0.4766, 0.6943, 0.4704, 0.7138, 0.4284, 0.7028, 0.4348, 0.6846, 0.4707, 0.8487, 0.4744, 0.8885, 0.4279, 0.8832, 0.4257, 0.8387, 0.4795, 0.9323, 0.4872, 0.9795, 0.4363, 0.9921, 0.431, 0.9343, 0.47, 0.05204, 0.4649, 0.09489, 0.4182, 0.106, 0.4214, 0.05671, 0.4664, 0.278, 0.4767, 0.2975, 0.4325, 0.304, 0.4209, 0.2857, 0.5101, 0.6256, 0.4972, 0.6516, 0.4556, 0.6454, 0.469, 0.6213, 0.4891, 0.3184, 0.503, 0.3425, 0.4604, 0.3463, 0.4459, 0.3241, 0.4459, 0.3241, 0.4604, 0.3463, 0.4294, 0.3504, 0.4148, 0.3288, 0.4058, 0.2507, 0.4118, 0.2683, 0.3789, 0.2764, 0.3714, 0.2601, 0.4237, 0.801, 0.4257, 0.8387, 0.3869, 0.8292, 0.3872, 0.79, 0.4753, 0.3725, 0.489, 0.4042, 0.4575, 0.4052, 0.4439, 0.3751, 0.423, 0.7439, 0.4227, 0.7698, 0.3889, 0.7587, 0.3913, 0.7335, 0.4044, 0.2096, 0.4032, 0.2317, 0.3673, 0.2423, 0.3667, 0.2215, 0.499, 0.4408, 0.5036, 0.4802, 0.4729, 0.4792, 0.4676, 0.4405, 0.4284, 0.7028, 0.4245, 0.7221, 0.3939, 0.7124, 0.3982, 0.6939, 0.4147, 0.1482, 0.4089, 0.1824, 0.3697, 0.1955, 0.3745, 0.1614, 0.5015, 0.5202, 0.4944, 0.5584, 0.4638, 0.5559, 0.4715, 0.5187, 0.4439, 0.666, 0.4348, 0.6846, 0.405, 0.6767, 0.4141, 0.6591, 0.4214, 0.05671, 0.4182, 0.106, 0.3757, 0.1176, 0.3766, 0.06402, 0.4118, 0.2683, 0.4209, 0.2857, 0.3888, 0.2926, 0.3789, 0.2764, 0.4827, 0.5924, 0.469, 0.6213, 0.4384, 0.6165, 0.452, 0.5888, 0.431, 0.9343, 0.4363, 0.9921, 0.3854, 0.9999, 0.3854, 0.934, 0.4325, 0.304, 0.4459, 0.3241, 0.4148, 0.3288, 0.401, 0.3098, 0.4556, 0.6454, 0.4439, 0.666, 0.4141, 0.6591, 0.4254, 0.6396, 0.4257, 0.8387, 0.4279, 0.8832, 0.3862, 0.877, 0.3869, 0.8292, 0.4604, 0.3463, 0.4753, 0.3725, 0.4439, 0.3751, 0.4294, 0.3504, 0.4032, 0.2317, 0.4058, 0.2507, 0.3714, 0.2601, 0.3673, 0.2423, 0.4227, 0.7698, 0.4237, 0.801, 0.3872, 0.79, 0.3889, 0.7587, 0.489, 0.4042, 0.499, 0.4408, 0.4676, 0.4405, 0.4575, 0.4052, 0.4245, 0.7221, 0.423, 0.7439, 0.3913, 0.7335, 0.3939, 0.7124, 0.4089, 0.1824, 0.4044, 0.2096, 0.3667, 0.2215, 0.3697, 0.1955, 0.5036, 0.4802, 0.5015, 0.5202, 0.4715, 0.5187, 0.4729, 0.4792, 0.4348, 0.6846, 0.4284, 0.7028, 0.3982, 0.6939, 0.405, 0.6767, 0.4182, 0.106, 0.4147, 0.1482, 0.3745, 0.1614, 0.3757, 0.1176, 0.4944, 0.5584, 0.4827, 0.5924, 0.452, 0.5888, 0.4638, 0.5559, 0.4266, 0.0007791, 0.4214, 0.05671, 0.3766, 0.06402, 0.3762, 7.698e-05, 0.4209, 0.2857, 0.4325, 0.304, 0.401, 0.3098, 0.3888, 0.2926, 0.469, 0.6213, 0.4556, 0.6454, 0.4254, 0.6396, 0.4384, 0.6165, 0.4279, 0.8832, 0.431, 0.9343, 0.3854, 0.934, 0.3862, 0.877, 0.3888, 0.2926, 0.401, 0.3098, 0.3801, 0.3214, 0.3682, 0.3041, 0.4384, 0.6165, 0.4254, 0.6396, 0.4003, 0.6286, 0.4116, 0.6068, 0.3862, 0.877, 0.3854, 0.934, 0.3392, 0.9255, 0.3428, 0.8627, 0.4148, 0.3288, 0.4294, 0.3504, 0.4061, 0.3616, 0.393, 0.3404, 0.3714, 0.2601, 0.3789, 0.2764, 0.3576, 0.2875, 0.3486, 0.2708, 0.3872, 0.79, 0.3869, 0.8292, 0.345, 0.8114, 0.3493, 0.7728, 0.4439, 0.3751, 0.4575, 0.4052, 0.4298, 0.4136, 0.4185, 0.3854, 0.3913, 0.7335, 0.3889, 0.7587, 0.3563, 0.7437, 0.3639, 0.72, 0.3667, 0.2215, 0.3673, 0.2423, 0.3423, 0.2525, 0.3393, 0.2313, 0.4676, 0.4405, 0.4729, 0.4792, 0.4421, 0.4813, 0.4382, 0.446, 0.3982, 0.6939, 0.3939, 0.7124, 0.3699, 0.6995, 0.3752, 0.6815, 0.3745, 0.1614, 0.3697, 0.1955, 0.3391, 0.2049, 0.3379, 0.1704, 0.4715, 0.5187, 0.4638, 0.5559, 0.4336, 0.5509, 0.4404, 0.5171, 0.4141, 0.6591, 0.405, 0.6767, 0.3818, 0.6646, 0.3901, 0.6475, 0.3766, 0.06402, 0.3757, 0.1176, 0.3344, 0.1263, 0.3311, 0.06987, 0.3789, 0.2764, 0.3888, 0.2926, 0.3682, 0.3041, 0.3576, 0.2875, 0.452, 0.5888, 0.4384, 0.6165, 0.4116, 0.6068, 0.4234, 0.581, 0.3854, 0.934, 0.3854, 0.9999, 0.3316, 0.9965, 0.3392, 0.9255, 0.401, 0.3098, 0.4148, 0.3288, 0.393, 0.3404, 0.3801, 0.3214, 0.4254, 0.6396, 0.4141, 0.6591, 0.3901, 0.6475, 0.4003, 0.6286, 0.3869, 0.8292, 0.3862, 0.877, 0.3428, 0.8627, 0.345, 0.8114, 0.4294, 0.3504, 0.4439, 0.3751, 0.4185, 0.3854, 0.4061, 0.3616, 0.3673, 0.2423, 0.3714, 0.2601, 0.3486, 0.2708, 0.3423, 0.2525, 0.3889, 0.7587, 0.3872, 0.79, 0.3493, 0.7728, 0.3563, 0.7437, 0.4575, 0.4052, 0.4676, 0.4405, 0.4382, 0.446, 0.4298, 0.4136, 0.3939, 0.7124, 0.3913, 0.7335, 0.3639, 0.72, 0.3699, 0.6995, 0.3697, 0.1955, 0.3667, 0.2215, 0.3393, 0.2313, 0.3391, 0.2049, 0.4729, 0.4792, 0.4715, 0.5187, 0.4404, 0.5171, 0.4421, 0.4813, 0.405, 0.6767, 0.3982, 0.6939, 0.3752, 0.6815, 0.3818, 0.6646, 0.3757, 0.1176, 0.3745, 0.1614, 0.3379, 0.1704, 0.3344, 0.1263, 0.4638, 0.5559, 0.452, 0.5888, 0.4234, 0.581, 0.4336, 0.5509, 0.3762, 7.698e-05, 0.3766, 0.06402, 0.3311, 0.06987, 0.3239, 0.001203, 0.4336, 0.5509, 0.4234, 0.581, 0.398, 0.5747, 0.407, 0.5469, 0.3239, 0.001203, 0.3311, 0.06987, 0.2843, 0.08166, 0.2693, 0.008955, 0.3682, 0.3041, 0.3801, 0.3214, 0.362, 0.3329, 0.3506, 0.3153, 0.4116, 0.6068, 0.4003, 0.6286, 0.3775, 0.6193, 0.3877, 0.5988, 0.3428, 0.8627, 0.3392, 0.9255, 0.2898, 0.9067, 0.2958, 0.8359, 0.393, 0.3404, 0.4061, 0.3616, 0.3852, 0.3713, 0.3737, 0.3511, 0.3486, 0.2708, 0.3576, 0.2875, 0.3395, 0.2979, 0.3301, 0.2803, 0.3493, 0.7728, 0.345, 0.8114, 0.3038, 0.7831, 0.3136, 0.7483, 0.4185, 0.3854, 0.4298, 0.4136, 0.4052, 0.4205, 0.3959, 0.394, 0.3639, 0.72, 0.3563, 0.7437, 0.3249, 0.7249, 0.3366, 0.705, 0.3393, 0.2313, 0.3423, 0.2525, 0.3224, 0.2624, 0.3173, 0.2417, 0.4382, 0.446, 0.4421, 0.4813, 0.4151, 0.4831, 0.4125, 0.4506, 0.3752, 0.6815, 0.3699, 0.6995, 0.3464, 0.6864, 0.3536, 0.6694, 0.3379, 0.1704, 0.3391, 0.2049, 0.3134, 0.2158, 0.3031, 0.1831, 0.4404, 0.5171, 0.4336, 0.5509, 0.407, 0.5469, 0.4132, 0.5158, 0.3901, 0.6475, 0.3818, 0.6646, 0.3603, 0.6535, 0.3681, 0.6372, 0.3311, 0.06987, 0.3344, 0.1263, 0.2937, 0.1397, 0.2843, 0.08166, 0.3576, 0.2875, 0.3682, 0.3041, 0.3506, 0.3153, 0.3395, 0.2979, 0.4234, 0.581, 0.4116, 0.6068, 0.3877, 0.5988, 0.398, 0.5747, 0.3392, 0.9255, 0.3316, 0.9965, 0.2753, 0.9855, 0.2898, 0.9067, 0.3801, 0.3214, 0.393, 0.3404, 0.3737, 0.3511, 0.362, 0.3329, 0.4003, 0.6286, 0.3901, 0.6475, 0.3681, 0.6372, 0.3775, 0.6193, 0.345, 0.8114, 0.3428, 0.8627, 0.2958, 0.8359, 0.3038, 0.7831, 0.4061, 0.3616, 0.4185, 0.3854, 0.3959, 0.394, 0.3852, 0.3713, 0.3423, 0.2525, 0.3486, 0.2708, 0.3301, 0.2803, 0.3224, 0.2624, 0.3563, 0.7437, 0.3493, 0.7728, 0.3136, 0.7483, 0.3249, 0.7249, 0.4298, 0.4136, 0.4382, 0.446, 0.4125, 0.4506, 0.4052, 0.4205, 0.3699, 0.6995, 0.3639, 0.72, 0.3366, 0.705, 0.3464, 0.6864, 0.3391, 0.2049, 0.3393, 0.2313, 0.3173, 0.2417, 0.3134, 0.2158, 0.4421, 0.4813, 0.4404, 0.5171, 0.4132, 0.5158, 0.4151, 0.4831, 0.3818, 0.6646, 0.3752, 0.6815, 0.3536, 0.6694, 0.3603, 0.6535, 0.3344, 0.1263, 0.3379, 0.1704, 0.3031, 0.1831, 0.2937, 0.1397, 0.4151, 0.4831, 0.4132, 0.5158, 0.3854, 0.5161, 0.3875, 0.4854, 0.3603, 0.6535, 0.3536, 0.6694, 0.3299, 0.6569, 0.3365, 0.6427, 0.2937, 0.1397, 0.3031, 0.1831, 0.2697, 0.1996, 0.2513, 0.16, 0.407, 0.5469, 0.398, 0.5747, 0.3714, 0.5708, 0.3796, 0.5449, 0.2693, 0.008955, 0.2843, 0.08166, 0.2326, 0.1017, 0.2041, 0.02605, 0.3506, 0.3153, 0.362, 0.3329, 0.3435, 0.3437, 0.333, 0.3251, 0.3877, 0.5988, 0.3775, 0.6193, 0.3528, 0.6119, 0.3621, 0.593, 0.2958, 0.8359, 0.2898, 0.9067, 0.2346, 0.8662, 0.2544, 0.789, 0.3737, 0.3511, 0.3852, 0.3713, 0.3633, 0.3801, 0.3536, 0.3614, 0.3301, 0.2803, 0.3395, 0.2979, 0.3224, 0.307, 0.3129, 0.2897, 0.3136, 0.7483, 0.3038, 0.7831, 0.2706, 0.74, 0.2835, 0.7147, 0.3959, 0.394, 0.4052, 0.4205, 0.3805, 0.4269, 0.3726, 0.4017, 0.3366, 0.705, 0.3249, 0.7249, 0.2969, 0.6999, 0.3106, 0.6869, 0.3173, 0.2417, 0.3224, 0.2624, 0.305, 0.2726, 0.2982, 0.2531, 0.4125, 0.4506, 0.4151, 0.4831, 0.3875, 0.4854, 0.3854, 0.455, 0.3536, 0.6694, 0.3464, 0.6864, 0.3218, 0.6719, 0.3299, 0.6569, 0.3031, 0.1831, 0.3134, 0.2158, 0.2876, 0.2287, 0.2697, 0.1996, 0.4132, 0.5158, 0.407, 0.5469, 0.3796, 0.5449, 0.3854, 0.5161, 0.3681, 0.6372, 0.3603, 0.6535, 0.3365, 0.6427, 0.3441, 0.6281, 0.2843, 0.08166, 0.2937, 0.1397, 0.2513, 0.16, 0.2326, 0.1017, 0.3395, 0.2979, 0.3506, 0.3153, 0.333, 0.3251, 0.3224, 0.307, 0.398, 0.5747, 0.3877, 0.5988, 0.3621, 0.593, 0.3714, 0.5708, 0.2898, 0.9067, 0.2753, 0.9855, 0.2101, 0.9582, 0.2346, 0.8662, 0.362, 0.3329, 0.3737, 0.3511, 0.3536, 0.3614, 0.3435, 0.3437, 0.3775, 0.6193, 0.3681, 0.6372, 0.3441, 0.6281, 0.3528, 0.6119, 0.3038, 0.7831, 0.2958, 0.8359, 0.2544, 0.789, 0.2706, 0.74, 0.3852, 0.3713, 0.3959, 0.394, 0.3726, 0.4017, 0.3633, 0.3801, 0.3224, 0.2624, 0.3301, 0.2803, 0.3129, 0.2897, 0.305, 0.2726, 0.3249, 0.7249, 0.3136, 0.7483, 0.2835, 0.7147, 0.2969, 0.6999, 0.4052, 0.4205, 0.4125, 0.4506, 0.3854, 0.455, 0.3805, 0.4269, 0.3464, 0.6864, 0.3366, 0.705, 0.3106, 0.6869, 0.3218, 0.6719, 0.3134, 0.2158, 0.3173, 0.2417, 0.2982, 0.2531, 0.2876, 0.2287, 0.3805, 0.4269, 0.3854, 0.455, 0.3653, 0.4561, 0.3618, 0.4299, 0.3218, 0.6719, 0.3106, 0.6869, 0.2959, 0.6752, 0.3072, 0.6625, 0.2876, 0.2287, 0.2982, 0.2531, 0.2849, 0.2621, 0.2718, 0.2395, 0.3875, 0.4854, 0.3854, 0.5161, 0.367, 0.515, 0.3675, 0.4848, 0.3365, 0.6427, 0.3299, 0.6569, 0.3151, 0.6487, 0.3216, 0.6356, 0.2513, 0.16, 0.2697, 0.1996, 0.2551, 0.2183, 0.2254, 0.1783, 0.3796, 0.5449, 0.3714, 0.5708, 0.3541, 0.5676, 0.3616, 0.5428, 0.2041, 0.02605, 0.2326, 0.1017, 0.1985, 0.1237, 0.1566, 0.04961, 0.333, 0.3251, 0.3435, 0.3437, 0.3294, 0.3487, 0.3186, 0.3289, 0.3621, 0.593, 0.3528, 0.6119, 0.337, 0.6068, 0.3455, 0.5888, 0.2544, 0.789, 0.2346, 0.8662, 0.2011, 0.8339, 0.2349, 0.7558, 0.3536, 0.3614, 0.3633, 0.3801, 0.3478, 0.3849, 0.339, 0.3672, 0.3129, 0.2897, 0.3224, 0.307, 0.3078, 0.3101, 0.2982, 0.2945, 0.2835, 0.7147, 0.2706, 0.74, 0.2549, 0.7123, 0.2677, 0.6951, 0.3726, 0.4017, 0.3805, 0.4269, 0.3618, 0.4299, 0.356, 0.4058, 0.3106, 0.6869, 0.2969, 0.6999, 0.2819, 0.6855, 0.2959, 0.6752, 0.2982, 0.2531, 0.305, 0.2726, 0.2907, 0.2801, 0.2849, 0.2621, 0.3854, 0.455, 0.3875, 0.4854, 0.3675, 0.4848, 0.3653, 0.4561, 0.3299, 0.6569, 0.3218, 0.6719, 0.3072, 0.6625, 0.3151, 0.6487, 0.2697, 0.1996, 0.2876, 0.2287, 0.2718, 0.2395, 0.2551, 0.2183, 0.3854, 0.5161, 0.3796, 0.5449, 0.3616, 0.5428, 0.367, 0.515, 0.3441, 0.6281, 0.3365, 0.6427, 0.3216, 0.6356, 0.3289, 0.6221, 0.2326, 0.1017, 0.2513, 0.16, 0.2254, 0.1783, 0.1985, 0.1237, 0.3224, 0.307, 0.333, 0.3251, 0.3186, 0.3289, 0.3078, 0.3101, 0.3714, 0.5708, 0.3621, 0.593, 0.3455, 0.5888, 0.3541, 0.5676, 0.2346, 0.8662, 0.2101, 0.9582, 0.164, 0.9304, 0.2011, 0.8339, 0.3435, 0.3437, 0.3536, 0.3614, 0.339, 0.3672, 0.3294, 0.3487, 0.3528, 0.6119, 0.3441, 0.6281, 0.3289, 0.6221, 0.337, 0.6068, 0.2706, 0.74, 0.2544, 0.789, 0.2349, 0.7558, 0.2549, 0.7123, 0.3633, 0.3801, 0.3726, 0.4017, 0.356, 0.4058, 0.3478, 0.3849, 0.305, 0.2726, 0.3129, 0.2897, 0.2982, 0.2945, 0.2907, 0.2801, 0.2969, 0.6999, 0.2835, 0.7147, 0.2677, 0.6951, 0.2819, 0.6855, 0.3478, 0.3849, 0.356, 0.4058, 0.3385, 0.4112, 0.3323, 0.3913, 0.2907, 0.2801, 0.2982, 0.2945, 0.2874, 0.3015, 0.2794, 0.2895, 0.2819, 0.6855, 0.2677, 0.6951, 0.2561, 0.6808, 0.2702, 0.6727, 0.3618, 0.4299, 0.3653, 0.4561, 0.3446, 0.4571, 0.3422, 0.4334, 0.3072, 0.6625, 0.2959, 0.6752, 0.2838, 0.6633, 0.2944, 0.6517, 0.2718, 0.2395, 0.2849, 0.2621, 0.2728, 0.2748, 0.2621, 0.2533, 0.3675, 0.4848, 0.367, 0.515, 0.3476, 0.512, 0.3468, 0.4833, 0.3216, 0.6356, 0.3151, 0.6487, 0.3021, 0.6392, 0.3088, 0.627, 0.2254, 0.1783, 0.2551, 0.2183, 0.2353, 0.2289, 0.2021, 0.1982, 0.3616, 0.5428, 0.3541, 0.5676, 0.3374, 0.5623, 0.3441, 0.539, 0.1566, 0.04961, 0.1985, 0.1237, 0.1649, 0.1502, 0.1091, 0.08404, 0.3186, 0.3289, 0.3294, 0.3487, 0.3167, 0.355, 0.3064, 0.3348, 0.3455, 0.5888, 0.337, 0.6068, 0.3227, 0.5996, 0.33, 0.5825, 0.2349, 0.7558, 0.2011, 0.8339, 0.1705, 0.8033, 0.2217, 0.7281, 0.339, 0.3672, 0.3478, 0.3849, 0.3323, 0.3913, 0.3251, 0.3744, 0.2982, 0.2945, 0.3078, 0.3101, 0.2964, 0.3159, 0.2874, 0.3015, 0.2677, 0.6951, 0.2549, 0.7123, 0.2437, 0.6931, 0.2561, 0.6808, 0.356, 0.4058, 0.3618, 0.4299, 0.3422, 0.4334, 0.3385, 0.4112, 0.2959, 0.6752, 0.2819, 0.6855, 0.2702, 0.6727, 0.2838, 0.6633, 0.2849, 0.2621, 0.2907, 0.2801, 0.2794, 0.2895, 0.2728, 0.2748, 0.3653, 0.4561, 0.3675, 0.4848, 0.3468, 0.4833, 0.3446, 0.4571, 0.3151, 0.6487, 0.3072, 0.6625, 0.2944, 0.6517, 0.3021, 0.6392, 0.2551, 0.2183, 0.2718, 0.2395, 0.2621, 0.2533, 0.2353, 0.2289, 0.367, 0.515, 0.3616, 0.5428, 0.3441, 0.539, 0.3476, 0.512, 0.3289, 0.6221, 0.3216, 0.6356, 0.3088, 0.627, 0.3155, 0.6141, 0.1985, 0.1237, 0.2254, 0.1783, 0.2021, 0.1982, 0.1649, 0.1502, 0.3078, 0.3101, 0.3186, 0.3289, 0.3064, 0.3348, 0.2964, 0.3159, 0.3541, 0.5676, 0.3455, 0.5888, 0.33, 0.5825, 0.3374, 0.5623, 0.2011, 0.8339, 0.164, 0.9304, 0.1181, 0.8957, 0.1705, 0.8033, 0.3294, 0.3487, 0.339, 0.3672, 0.3251, 0.3744, 0.3167, 0.355, 0.337, 0.6068, 0.3289, 0.6221, 0.3155, 0.6141, 0.3227, 0.5996, 0.2549, 0.7123, 0.2349, 0.7558, 0.2217, 0.7281, 0.2437, 0.6931, 0.3167, 0.355, 0.3251, 0.3744, 0.3082, 0.3774, 0.3018, 0.3581, 0.3227, 0.5996, 0.3155, 0.6141, 0.3009, 0.6077, 0.3073, 0.5942, 0.2437, 0.6931, 0.2217, 0.7281, 0.2093, 0.7081, 0.2337, 0.6814, 0.3323, 0.3913, 0.3385, 0.4112, 0.3182, 0.4149, 0.3135, 0.3957, 0.2794, 0.2895, 0.2874, 0.3015, 0.2787, 0.3102, 0.2724, 0.3022, 0.2702, 0.6727, 0.2561, 0.6808, 0.2462, 0.6712, 0.259, 0.6627, 0.3422, 0.4334, 0.3446, 0.4571, 0.3248, 0.4582, 0.3221, 0.436, 0.2944, 0.6517, 0.2838, 0.6633, 0.2712, 0.6529, 0.2806, 0.6416, 0.2621, 0.2533, 0.2728, 0.2748, 0.2645, 0.2941, 0.2606, 0.286, 0.2557, 0.2768, 0.3468, 0.4833, 0.3476, 0.512, 0.3273, 0.5131, 0.3268, 0.4842, 0.3088, 0.627, 0.3021, 0.6392, 0.2881, 0.6303, 0.2946, 0.6193, 0.2021, 0.1982, 0.2353, 0.2289, 0.2306, 0.2527, 0.1826, 0.2277, 0.3441, 0.539, 0.3374, 0.5623, 0.3197, 0.5589, 0.3247, 0.5383, 0.1091, 0.08404, 0.1649, 0.1502, 0.1319, 0.1872, 0.06375, 0.1314, 0.3064, 0.3348, 0.3167, 0.355, 0.3018, 0.3581, 0.2932, 0.3397, 0.33, 0.5825, 0.3227, 0.5996, 0.3073, 0.5942, 0.3135, 0.578, 0.2217, 0.7281, 0.1705, 0.8033, 0.1455, 0.7716, 0.2093, 0.7081, 0.3251, 0.3744, 0.3323, 0.3913, 0.3135, 0.3957, 0.3082, 0.3774, 0.2874, 0.3015, 0.2964, 0.3159, 0.2846, 0.3226, 0.2787, 0.3102, 0.2561, 0.6808, 0.2437, 0.6931, 0.2337, 0.6814, 0.2462, 0.6712, 0.3385, 0.4112, 0.3422, 0.4334, 0.3221, 0.436, 0.3182, 0.4149, 0.2838, 0.6633, 0.2702, 0.6727, 0.259, 0.6627, 0.2712, 0.6529, 0.2728, 0.2748, 0.2794, 0.2895, 0.2724, 0.3022, 0.2685, 0.2983, 0.2645, 0.2941, 0.3446, 0.4571, 0.3468, 0.4833, 0.3268, 0.4842, 0.3248, 0.4582, 0.3021, 0.6392, 0.2944, 0.6517, 0.2806, 0.6416, 0.2881, 0.6303, 0.2353, 0.2289, 0.2621, 0.2533, 0.2557, 0.2768, 0.2306, 0.2527, 0.3476, 0.512, 0.3441, 0.539, 0.3247, 0.5383, 0.3273, 0.5131, 0.3155, 0.6141, 0.3088, 0.627, 0.2946, 0.6193, 0.3009, 0.6077, 0.1649, 0.1502, 0.2021, 0.1982, 0.1826, 0.2277, 0.1319, 0.1872, 0.2964, 0.3159, 0.3064, 0.3348, 0.2932, 0.3397, 0.2846, 0.3226, 0.3374, 0.5623, 0.33, 0.5825, 0.3135, 0.578, 0.3197, 0.5589, 0.1705, 0.8033, 0.1181, 0.8957, 0.07548, 0.8505, 0.1455, 0.7716, 0.2846, 0.3226, 0.2932, 0.3397, 0.2812, 0.339, 0.2718, 0.3255, 0.3197, 0.5589, 0.3135, 0.578, 0.2971, 0.5737, 0.302, 0.5577, 0.1455, 0.7716, 0.07548, 0.8505, 0.04308, 0.8037, 0.1212, 0.7484, 0.3018, 0.3581, 0.3082, 0.3774, 0.2924, 0.3736, 0.2881, 0.3555, 0.3073, 0.5942, 0.3009, 0.6077, 0.2861, 0.6027, 0.2918, 0.5893, 0.2337, 0.6814, 0.2093, 0.7081, 0.1905, 0.7004, 0.2218, 0.6773, 0.3135, 0.3957, 0.3182, 0.4149, 0.2975, 0.4164, 0.2951, 0.3937, 0.2724, 0.3022, 0.2787, 0.3102, 0.2684, 0.3166, 0.2636, 0.3079, 0.2636, 0.3056, 0.259, 0.6627, 0.2462, 0.6712, 0.236, 0.6663, 0.2472, 0.6572, 0.3221, 0.436, 0.3248, 0.4582, 0.3035, 0.4597, 0.3004, 0.4363, 0.2806, 0.6416, 0.2712, 0.6529, 0.2574, 0.6472, 0.2659, 0.6362, 0.2572, 0.292, 0.2593, 0.2964, 0.2583, 0.3014, 0.2549, 0.2984, 0.3268, 0.4842, 0.3273, 0.5131, 0.3075, 0.5187, 0.3058, 0.4887, 0.2946, 0.6193, 0.2881, 0.6303, 0.273, 0.625, 0.28, 0.6142, 0.1826, 0.2277, 0.2306, 0.2527, 0.2247, 0.2767, 0.1756, 0.2599, 0.3247, 0.5383, 0.3197, 0.5589, 0.302, 0.5577, 0.3058, 0.5409, 0.06375, 0.1314, 0.1319, 0.1872, 0.1092, 0.2314, 0.03094, 0.1841, 0.2932, 0.3397, 0.3018, 0.3581, 0.2881, 0.3555, 0.2812, 0.339, 0.3135, 0.578, 0.3073, 0.5942, 0.2918, 0.5893, 0.2971, 0.5737, 0.2093, 0.7081, 0.1455, 0.7716, 0.1212, 0.7484, 0.1905, 0.7004, 0.3082, 0.3774, 0.3135, 0.3957, 0.2951, 0.3937, 0.2924, 0.3736, 0.2787, 0.3102, 0.2846, 0.3226, 0.2718, 0.3255, 0.2684, 0.3166, 0.2462, 0.6712, 0.2337, 0.6814, 0.2218, 0.6773, 0.236, 0.6663, 0.3182, 0.4149, 0.3221, 0.436, 0.3004, 0.4363, 0.2975, 0.4164, 0.2712, 0.6529, 0.259, 0.6627, 0.2472, 0.6572, 0.2574, 0.6472, 0.2616, 0.3008, 0.2636, 0.3056, 0.2636, 0.3079, 0.2605, 0.3042, 0.3248, 0.4582, 0.3268, 0.4842, 0.3058, 0.4887, 0.3035, 0.4597, 0.2881, 0.6303, 0.2806, 0.6416, 0.2659, 0.6362, 0.273, 0.625, 0.2306, 0.2527, 0.2557, 0.2768, 0.2519, 0.2843, 0.2493, 0.292, 0.2247, 0.2767, 0.3273, 0.5131, 0.3247, 0.5383, 0.3058, 0.5409, 0.3075, 0.5187, 0.3009, 0.6077, 0.2946, 0.6193, 0.28, 0.6142, 0.2861, 0.6027, 0.1319, 0.1872, 0.1826, 0.2277, 0.1756, 0.2599, 0.1092, 0.2314, 0.3075, 0.5187, 0.3058, 0.5409, 0.2899, 0.5444, 0.2895, 0.5229, 0.2861, 0.6027, 0.28, 0.6142, 0.267, 0.6108, 0.273, 0.5992, 0.1092, 0.2314, 0.1756, 0.2599, 0.1713, 0.2852, 0.1008, 0.2677, 0.2718, 0.3255, 0.2812, 0.339, 0.2717, 0.3404, 0.2653, 0.3258, 0.302, 0.5577, 0.2971, 0.5737, 0.283, 0.572, 0.287, 0.5588, 0.1212, 0.7484, 0.04308, 0.8037, 0.02071, 0.7616, 0.1041, 0.728, 0.2881, 0.3555, 0.2924, 0.3736, 0.2804, 0.3703, 0.2778, 0.3524, 0.2918, 0.5893, 0.2861, 0.6027, 0.273, 0.5992, 0.2783, 0.586, 0.2218, 0.6773, 0.1905, 0.7004, 0.1735, 0.6934, 0.2098, 0.6743, 0.2951, 0.3937, 0.2975, 0.4164, 0.2805, 0.4132, 0.2814, 0.3905, 0.2636, 0.3079, 0.2684, 0.3166, 0.2566, 0.3238, 0.2527, 0.3148, 0.2577, 0.3114, 0.2472, 0.6572, 0.236, 0.6663, 0.2265, 0.6637, 0.2373, 0.6545, 0.3004, 0.4363, 0.3035, 0.4597, 0.2843, 0.4596, 0.2808, 0.4348, 0.2659, 0.6362, 0.2574, 0.6472, 0.2464, 0.6446, 0.2539, 0.6338, 0.2496, 0.3028, 0.2524, 0.3062, 0.2478, 0.3107, 0.2445, 0.3086, 0.3058, 0.4887, 0.3075, 0.5187, 0.2895, 0.5229, 0.2873, 0.4913, 0.28, 0.6142, 0.273, 0.625, 0.2604, 0.6225, 0.267, 0.6108, 0.1756, 0.2599, 0.2247, 0.2767, 0.2175, 0.2919, 0.1713, 0.2852, 0.3058, 0.5409, 0.302, 0.5577, 0.287, 0.5588, 0.2899, 0.5444, 0.03094, 0.1841, 0.1092, 0.2314, 0.1008, 0.2677, 0.01582, 0.2323, 0.2812, 0.339, 0.2881, 0.3555, 0.2778, 0.3524, 0.2717, 0.3404, 0.2971, 0.5737, 0.2918, 0.5893, 0.2783, 0.586, 0.283, 0.572, 0.1905, 0.7004, 0.1212, 0.7484, 0.1041, 0.728, 0.1735, 0.6934, 0.2924, 0.3736, 0.2951, 0.3937, 0.2814, 0.3905, 0.2804, 0.3703, 0.2684, 0.3166, 0.2718, 0.3255, 0.2653, 0.3258, 0.2566, 0.3238, 0.236, 0.6663, 0.2218, 0.6773, 0.2098, 0.6743, 0.2265, 0.6637, 0.2975, 0.4164, 0.3004, 0.4363, 0.2808, 0.4348, 0.2805, 0.4132, 0.2574, 0.6472, 0.2472, 0.6572, 0.2373, 0.6545, 0.2464, 0.6446, 0.2549, 0.3082, 0.2577, 0.3114, 0.2527, 0.3148, 0.2501, 0.3123, 0.3035, 0.4597, 0.3058, 0.4887, 0.2873, 0.4913, 0.2843, 0.4596, 0.273, 0.625, 0.2659, 0.6362, 0.2539, 0.6338, 0.2604, 0.6225, 0.2247, 0.2767, 0.2493, 0.292, 0.2437, 0.2983, 0.2384, 0.3052, 0.2175, 0.2919, 0.2843, 0.4596, 0.2873, 0.4913, 0.2662, 0.4899, 0.2638, 0.4564, 0.2604, 0.6225, 0.2539, 0.6338, 0.2405, 0.6311, 0.2464, 0.6197, 0.2175, 0.2919, 0.2384, 0.3052, 0.2336, 0.3062, 0.2274, 0.3099, 0.2036, 0.3105, 0.2895, 0.5229, 0.2899, 0.5444, 0.2709, 0.5497, 0.269, 0.5276, 0.273, 0.5992, 0.267, 0.6108, 0.2522, 0.6077, 0.2574, 0.5958, 0.1008, 0.2677, 0.1713, 0.2852, 0.163, 0.3082, 0.09769, 0.3005, 0.2653, 0.3258, 0.2717, 0.3404, 0.2649, 0.3401, 0.2543, 0.329, 0.287, 0.5588, 0.283, 0.572, 0.2658, 0.5732, 0.269, 0.5623, 0.1041, 0.728, 0.02071, 0.7616, 0.003591, 0.714, 0.08906, 0.7016, 0.2778, 0.3524, 0.2804, 0.3703, 0.2682, 0.3702, 0.2683, 0.3496, 0.2783, 0.586, 0.273, 0.5992, 0.2574, 0.5958, 0.262, 0.5843, 0.2098, 0.6743, 0.1735, 0.6934, 0.1546, 0.6822, 0.1936, 0.6689, 0.2814, 0.3905, 0.2805, 0.4132, 0.263, 0.4123, 0.2659, 0.3918, 0.2527, 0.3148, 0.2566, 0.3238, 0.2489, 0.3205, 0.2462, 0.319, 0.2466, 0.3167, 0.2373, 0.6545, 0.2265, 0.6637, 0.2136, 0.6597, 0.2251, 0.6513, 0.2808, 0.4348, 0.2843, 0.4596, 0.2638, 0.4564, 0.2617, 0.4335, 0.2539, 0.6338, 0.2464, 0.6446, 0.2337, 0.6418, 0.2405, 0.6311, 0.2425, 0.3113, 0.2446, 0.3115, 0.241, 0.3159, 0.237, 0.3142, 0.2873, 0.4913, 0.2895, 0.5229, 0.269, 0.5276, 0.2662, 0.4899, 0.267, 0.6108, 0.2604, 0.6225, 0.2464, 0.6197, 0.2522, 0.6077, 0.1713, 0.2852, 0.2175, 0.2919, 0.2036, 0.3105, 0.163, 0.3082, 0.2899, 0.5444, 0.287, 0.5588, 0.269, 0.5623, 0.2709, 0.5497, 0.01582, 0.2323, 0.1008, 0.2677, 0.09769, 0.3005, 0.009139, 0.2828, 0.2717, 0.3404, 0.2778, 0.3524, 0.2683, 0.3496, 0.2649, 0.3401, 0.283, 0.572, 0.2783, 0.586, 0.262, 0.5843, 0.2658, 0.5732, 0.1735, 0.6934, 0.1041, 0.728, 0.08906, 0.7016, 0.1546, 0.6822, 0.2804, 0.3703, 0.2814, 0.3905, 0.2659, 0.3918, 0.2682, 0.3702, 0.2566, 0.3238, 0.2653, 0.3258, 0.2543, 0.329, 0.2489, 0.3205, 0.2265, 0.6637, 0.2098, 0.6743, 0.1936, 0.6689, 0.2136, 0.6597, 0.2805, 0.4132, 0.2808, 0.4348, 0.2617, 0.4335, 0.263, 0.4123, 0.2464, 0.6446, 0.2373, 0.6545, 0.2251, 0.6513, 0.2337, 0.6418, 0.2457, 0.3146, 0.2466, 0.3167, 0.2462, 0.319, 0.2436, 0.3161, 0.263, 0.4123, 0.2617, 0.4335, 0.2411, 0.4344, 0.2423, 0.4182, 0.2337, 0.6418, 0.2251, 0.6513, 0.2065, 0.6486, 0.2156, 0.6416, 0.241, 0.3159, 0.2436, 0.3161, 0.2462, 0.319, 0.2323, 0.3265, 0.2226, 0.3265, 0.2638, 0.4564, 0.2662, 0.4899, 0.2391, 0.4926, 0.2398, 0.4548, 0.2464, 0.6197, 0.2405, 0.6311, 0.222, 0.6329, 0.2274, 0.6231, 0.2036, 0.3105, 0.2274, 0.3099, 0.2045, 0.3265, 0.1802, 0.3277, 0.269, 0.5276, 0.2709, 0.5497, 0.2456, 0.5568, 0.2438, 0.5335, 0.2574, 0.5958, 0.2522, 0.6077, 0.2322, 0.6124, 0.2364, 0.6018, 0.09769, 0.3005, 0.163, 0.3082, 0.1433, 0.3291, 0.08972, 0.3294, 0.2543, 0.329, 0.2649, 0.3401, 0.253, 0.3343, 0.2459, 0.3291, 0.269, 0.5623, 0.2658, 0.5732, 0.242, 0.5817, 0.2438, 0.5704, 0.08906, 0.7016, 0.003591, 0.714, 7.698e-05, 0.6662, 0.07839, 0.6684, 0.2683, 0.3496, 0.2682, 0.3702, 0.2504, 0.3718, 0.2538, 0.3467, 0.262, 0.5843, 0.2574, 0.5958, 0.2364, 0.6018, 0.2397, 0.5917, 0.1936, 0.6689, 0.1546, 0.6822, 0.1326, 0.6643, 0.17, 0.6597, 0.2659, 0.3918, 0.263, 0.4123, 0.2423, 0.4182, 0.2443, 0.3993, 0.2462, 0.319, 0.2489, 0.3205, 0.2392, 0.3276, 0.2323, 0.3265, 0.2251, 0.6513, 0.2136, 0.6597, 0.1927, 0.6544, 0.2065, 0.6486, 0.2617, 0.4335, 0.2638, 0.4564, 0.2398, 0.4548, 0.2411, 0.4344, 0.2405, 0.6311, 0.2337, 0.6418, 0.2156, 0.6416, 0.222, 0.6329, 0.228, 0.3183, 0.237, 0.3142, 0.241, 0.3159, 0.2226, 0.3265, 0.2662, 0.4899, 0.269, 0.5276, 0.2438, 0.5335, 0.2391, 0.4926, 0.2522, 0.6077, 0.2464, 0.6197, 0.2274, 0.6231, 0.2322, 0.6124, 0.163, 0.3082, 0.2036, 0.3105, 0.1802, 0.3277, 0.1433, 0.3291, 0.2709, 0.5497, 0.269, 0.5623, 0.2438, 0.5704, 0.2456, 0.5568, 0.009139, 0.2828, 0.09769, 0.3005, 0.08972, 0.3294, 0.01056, 0.3289, 0.2649, 0.3401, 0.2683, 0.3496, 0.2538, 0.3467, 0.253, 0.3343, 0.2658, 0.5732, 0.262, 0.5843, 0.2397, 0.5917, 0.242, 0.5817, 0.1546, 0.6822, 0.08906, 0.7016, 0.07839, 0.6684, 0.1326, 0.6643, 0.2682, 0.3702, 0.2659, 0.3918, 0.2443, 0.3993, 0.2504, 0.3718, 0.2489, 0.3205, 0.2543, 0.329, 0.2459, 0.3291, 0.2392, 0.3276, 0.2136, 0.6597, 0.1936, 0.6689, 0.17, 0.6597, 0.1927, 0.6544, 0.2391, 0.4926, 0.2438, 0.5335, 0.2127, 0.5383, 0.2093, 0.5028, 0.2322, 0.6124, 0.2274, 0.6231, 0.205, 0.6241, 0.2095, 0.617, 0.1433, 0.3291, 0.1802, 0.3277, 0.15, 0.3471, 0.1193, 0.3534, 0.2456, 0.5568, 0.2438, 0.5704, 0.2162, 0.5796, 0.2146, 0.5614, 0.01056, 0.3289, 0.08972, 0.3294, 0.07799, 0.3598, 0.017, 0.3724, 0.253, 0.3343, 0.2538, 0.3467, 0.2216, 0.3693, 0.222, 0.3558, 0.242, 0.5817, 0.2397, 0.5917, 0.2152, 0.6012, 0.2164, 0.5919, 0.1326, 0.6643, 0.07839, 0.6684, 0.06873, 0.6332, 0.112, 0.639, 0.2504, 0.3718, 0.2443, 0.3993, 0.2119, 0.4132, 0.2162, 0.3898, 0.2392, 0.3276, 0.2459, 0.3291, 0.2174, 0.3488, 0.2096, 0.345, 0.1927, 0.6544, 0.17, 0.6597, 0.1434, 0.642, 0.1658, 0.6418, 0.2423, 0.4182, 0.2411, 0.4344, 0.2138, 0.4457, 0.2133, 0.4303, 0.2156, 0.6416, 0.2065, 0.6486, 0.1812, 0.6394, 0.1918, 0.6356, 0.2226, 0.3265, 0.2323, 0.3265, 0.2005, 0.3431, 0.1889, 0.3424, 0.2398, 0.4548, 0.2391, 0.4926, 0.2093, 0.5028, 0.2109, 0.4683, 0.2274, 0.6231, 0.222, 0.6329, 0.1994, 0.6304, 0.205, 0.6241, 0.1802, 0.3277, 0.2045, 0.3265, 0.1729, 0.3435, 0.15, 0.3471, 0.2438, 0.5335, 0.2456, 0.5568, 0.2146, 0.5614, 0.2127, 0.5383, 0.2364, 0.6018, 0.2322, 0.6124, 0.2095, 0.617, 0.2129, 0.6093, 0.08972, 0.3294, 0.1433, 0.3291, 0.1193, 0.3534, 0.07799, 0.3598, 0.2459, 0.3291, 0.253, 0.3343, 0.222, 0.3558, 0.2174, 0.3488, 0.2438, 0.5704, 0.242, 0.5817, 0.2164, 0.5919, 0.2162, 0.5796, 0.07839, 0.6684, 7.698e-05, 0.6662, 0.006986, 0.6213, 0.06873, 0.6332, 0.2538, 0.3467, 0.2504, 0.3718, 0.2162, 0.3898, 0.2216, 0.3693, 0.2397, 0.5917, 0.2364, 0.6018, 0.2129, 0.6093, 0.2152, 0.6012, 0.17, 0.6597, 0.1326, 0.6643, 0.112, 0.639, 0.1434, 0.642, 0.2443, 0.3993, 0.2423, 0.4182, 0.2133, 0.4303, 0.2119, 0.4132, 0.2323, 0.3265, 0.2392, 0.3276, 0.2096, 0.345, 0.2005, 0.3431, 0.2065, 0.6486, 0.1927, 0.6544, 0.1658, 0.6418, 0.1812, 0.6394, 0.2411, 0.4344, 0.2398, 0.4548, 0.2109, 0.4683, 0.2138, 0.4457, 0.222, 0.6329, 0.2156, 0.6416, 0.1918, 0.6356, 0.1994, 0.6304, 0.2045, 0.3265, 0.2226, 0.3265, 0.1889, 0.3424, 0.1729, 0.3435, 0.2216, 0.3693, 0.2162, 0.3898, 0.188, 0.4126, 0.1879, 0.3968, 0.2152, 0.6012, 0.2129, 0.6093, 0.1952, 0.6016, 0.1971, 0.5945, 0.1434, 0.642, 0.112, 0.639, 0.105, 0.6067, 0.1302, 0.6151, 0.2119, 0.4132, 0.2133, 0.4303, 0.1924, 0.442, 0.19, 0.4278, 0.2005, 0.3431, 0.2096, 0.345, 0.1815, 0.3685, 0.1746, 0.3657, 0.1812, 0.6394, 0.1658, 0.6418, 0.1494, 0.6197, 0.1636, 0.6211, 0.2138, 0.4457, 0.2109, 0.4683, 0.1909, 0.479, 0.1928, 0.4583, 0.1994, 0.6304, 0.1918, 0.6356, 0.1741, 0.62, 0.1819, 0.6171, 0.1729, 0.3435, 0.1889, 0.3424, 0.1646, 0.3657, 0.151, 0.3686, 0.2093, 0.5028, 0.2127, 0.5383, 0.1903, 0.5352, 0.1891, 0.5071, 0.2095, 0.617, 0.205, 0.6241, 0.1878, 0.6129, 0.1921, 0.6077, 0.1193, 0.3534, 0.15, 0.3471, 0.1336, 0.3743, 0.1115, 0.3819, 0.2146, 0.5614, 0.2162, 0.5796, 0.1959, 0.5736, 0.193, 0.5568, 0.017, 0.3724, 0.07799, 0.3598, 0.07969, 0.3953, 0.0348, 0.4177, 0.222, 0.3558, 0.2216, 0.3693, 0.1879, 0.3968, 0.1878, 0.3835, 0.2164, 0.5919, 0.2152, 0.6012, 0.1971, 0.5945, 0.1974, 0.5857, 0.112, 0.639, 0.06873, 0.6332, 0.07185, 0.5939, 0.105, 0.6067, 0.2162, 0.3898, 0.2119, 0.4132, 0.19, 0.4278, 0.188, 0.4126, 0.2096, 0.345, 0.2174, 0.3488, 0.1856, 0.3744, 0.1815, 0.3685, 0.1658, 0.6418, 0.1434, 0.642, 0.1302, 0.6151, 0.1494, 0.6197, 0.2133, 0.4303, 0.2138, 0.4457, 0.1928, 0.4583, 0.1924, 0.442, 0.1918, 0.6356, 0.1812, 0.6394, 0.1636, 0.6211, 0.1741, 0.62, 0.1889, 0.3424, 0.2005, 0.3431, 0.1746, 0.3657, 0.1646, 0.3657, 0.2109, 0.4683, 0.2093, 0.5028, 0.1891, 0.5071, 0.1909, 0.479, 0.205, 0.6241, 0.1994, 0.6304, 0.1819, 0.6171, 0.1878, 0.6129, 0.15, 0.3471, 0.1729, 0.3435, 0.151, 0.3686, 0.1336, 0.3743, 0.2127, 0.5383, 0.2146, 0.5614, 0.193, 0.5568, 0.1903, 0.5352, 0.2129, 0.6093, 0.2095, 0.617, 0.1921, 0.6077, 0.1952, 0.6016, 0.07799, 0.3598, 0.1193, 0.3534, 0.1115, 0.3819, 0.07969, 0.3953, 0.2174, 0.3488, 0.222, 0.3558, 0.1878, 0.3835, 0.1856, 0.3744, 0.2162, 0.5796, 0.2164, 0.5919, 0.1974, 0.5857, 0.1959, 0.5736, 0.06873, 0.6332, 0.006986, 0.6213, 0.02402, 0.5738, 0.07185, 0.5939, 0.1924, 0.442, 0.1928, 0.4583, 0.1706, 0.4637, 0.1709, 0.4477, 0.1741, 0.62, 0.1636, 0.6211, 0.1423, 0.5995, 0.1527, 0.6011, 0.1646, 0.3657, 0.1746, 0.3657, 0.155, 0.3867, 0.1473, 0.3868, 0.1909, 0.479, 0.1891, 0.5071, 0.1674, 0.5042, 0.1689, 0.4827, 0.1878, 0.6129, 0.1819, 0.6171, 0.1607, 0.6005, 0.1666, 0.5982, 0.1336, 0.3743, 0.151, 0.3686, 0.1377, 0.3891, 0.1257, 0.3936, 0.1903, 0.5352, 0.193, 0.5568, 0.1698, 0.5448, 0.1676, 0.5263, 0.1952, 0.6016, 0.1921, 0.6077, 0.1707, 0.5944, 0.1733, 0.589, 0.07969, 0.3953, 0.1115, 0.3819, 0.1097, 0.4018, 0.08774, 0.4155, 0.1856, 0.3744, 0.1878, 0.3835, 0.1667, 0.4005, 0.1643, 0.3934, 0.1959, 0.5736, 0.1974, 0.5857, 0.1738, 0.5724, 0.1721, 0.5601, 0.07185, 0.5939, 0.02402, 0.5738, 0.03018, 0.5413, 0.06555, 0.5624, 0.1879, 0.3968, 0.188, 0.4126, 0.169, 0.4217, 0.1681, 0.4102, 0.1971, 0.5945, 0.1952, 0.6016, 0.1733, 0.589, 0.1743, 0.5819, 0.1302, 0.6151, 0.105, 0.6067, 0.09227, 0.5779, 0.1123, 0.5885, 0.19, 0.4278, 0.1924, 0.442, 0.1709, 0.4477, 0.1701, 0.4339, 0.1746, 0.3657, 0.1815, 0.3685, 0.1605, 0.3889, 0.155, 0.3867, 0.1636, 0.6211, 0.1494, 0.6197, 0.1289, 0.5955, 0.1423, 0.5995, 0.1928, 0.4583, 0.1909, 0.479, 0.1689, 0.4827, 0.1706, 0.4637, 0.1819, 0.6171, 0.1741, 0.62, 0.1527, 0.6011, 0.1607, 0.6005, 0.151, 0.3686, 0.1646, 0.3657, 0.1473, 0.3868, 0.1377, 0.3891, 0.1891, 0.5071, 0.1903, 0.5352, 0.1676, 0.5263, 0.1674, 0.5042, 0.1921, 0.6077, 0.1878, 0.6129, 0.1666, 0.5982, 0.1707, 0.5944, 0.1115, 0.3819, 0.1336, 0.3743, 0.1257, 0.3936, 0.1097, 0.4018, 0.193, 0.5568, 0.1959, 0.5736, 0.1721, 0.5601, 0.1698, 0.5448, 0.0348, 0.4177, 0.07969, 0.3953, 0.08774, 0.4155, 0.05742, 0.4377, 0.1878, 0.3835, 0.1879, 0.3968, 0.1681, 0.4102, 0.1667, 0.4005, 0.1974, 0.5857, 0.1971, 0.5945, 0.1743, 0.5819, 0.1738, 0.5724, 0.105, 0.6067, 0.07185, 0.5939, 0.06555, 0.5624, 0.09227, 0.5779, 0.188, 0.4126, 0.19, 0.4278, 0.1701, 0.4339, 0.169, 0.4217, 0.1815, 0.3685, 0.1856, 0.3744, 0.1643, 0.3934, 0.1605, 0.3889, 0.1494, 0.6197, 0.1302, 0.6151, 0.1123, 0.5885, 0.1289, 0.5955, 0.169, 0.4217, 0.1701, 0.4339, 0.1572, 0.445, 0.1567, 0.4341, 0.1605, 0.3889, 0.1643, 0.3934, 0.1517, 0.4115, 0.1483, 0.4076, 0.1289, 0.5955, 0.1123, 0.5885, 0.1093, 0.5704, 0.1217, 0.5779, 0.1709, 0.4477, 0.1706, 0.4637, 0.1566, 0.4725, 0.1573, 0.4577, 0.1527, 0.6011, 0.1423, 0.5995, 0.1325, 0.5826, 0.1413, 0.5851, 0.1473, 0.3868, 0.155, 0.3867, 0.1436, 0.4058, 0.1373, 0.4059, 0.1689, 0.4827, 0.1674, 0.5042, 0.1554, 0.5069, 0.1557, 0.4892, 0.1666, 0.5982, 0.1607, 0.6005, 0.1483, 0.5856, 0.1535, 0.5842, 0.1257, 0.3936, 0.1377, 0.3891, 0.1291, 0.4084, 0.1185, 0.4141, 0.1676, 0.5263, 0.1698, 0.5448, 0.1573, 0.5381, 0.1557, 0.5235, 0.1733, 0.589, 0.1707, 0.5944, 0.1571, 0.5813, 0.1592, 0.5765, 0.08774, 0.4155, 0.1097, 0.4018, 0.1047, 0.4233, 0.08789, 0.4378, 0.1643, 0.3934, 0.1667, 0.4005, 0.1542, 0.4171, 0.1517, 0.4115, 0.1721, 0.5601, 0.1738, 0.5724, 0.1599, 0.5613, 0.1589, 0.5506, 0.06555, 0.5624, 0.03018, 0.5413, 0.05, 0.5265, 0.07512, 0.5455, 0.1681, 0.4102, 0.169, 0.4217, 0.1567, 0.4341, 0.1556, 0.4247, 0.1743, 0.5819, 0.1733, 0.589, 0.1592, 0.5765, 0.1602, 0.5698, 0.1123, 0.5885, 0.09227, 0.5779, 0.09438, 0.5599, 0.1093, 0.5704, 0.1701, 0.4339, 0.1709, 0.4477, 0.1573, 0.4577, 0.1572, 0.445, 0.155, 0.3867, 0.1605, 0.3889, 0.1483, 0.4076, 0.1436, 0.4058, 0.1423, 0.5995, 0.1289, 0.5955, 0.1217, 0.5779, 0.1325, 0.5826, 0.1706, 0.4637, 0.1689, 0.4827, 0.1557, 0.4892, 0.1566, 0.4725, 0.1607, 0.6005, 0.1527, 0.6011, 0.1413, 0.5851, 0.1483, 0.5856, 0.1377, 0.3891, 0.1473, 0.3868, 0.1373, 0.4059, 0.1291, 0.4084, 0.1674, 0.5042, 0.1676, 0.5263, 0.1557, 0.5235, 0.1554, 0.5069, 0.1707, 0.5944, 0.1666, 0.5982, 0.1535, 0.5842, 0.1571, 0.5813, 0.1097, 0.4018, 0.1257, 0.3936, 0.1185, 0.4141, 0.1047, 0.4233, 0.1698, 0.5448, 0.1721, 0.5601, 0.1589, 0.5506, 0.1573, 0.5381, 0.05742, 0.4377, 0.08774, 0.4155, 0.08789, 0.4378, 0.06801, 0.4597, 0.1667, 0.4005, 0.1681, 0.4102, 0.1556, 0.4247, 0.1542, 0.4171, 0.1738, 0.5724, 0.1743, 0.5819, 0.1602, 0.5698, 0.1599, 0.5613, 0.09227, 0.5779, 0.06555, 0.5624, 0.07512, 0.5455, 0.09438, 0.5599, 0.1459, 0.5479, 0.1348, 0.5357, 0.1347, 0.5235, 0.1446, 0.5306, 0.1573, 0.5381, 0.1589, 0.5506, 0.1599, 0.5613, 0.1459, 0.5479, 0.1446, 0.5306, 0.06801, 0.4597, 0.08789, 0.4378, 0.1047, 0.4233, 0.1013, 0.4483, 0.07992, 0.478, 0.1517, 0.4115, 0.1542, 0.4171, 0.1556, 0.4247, 0.1419, 0.4427, 0.1382, 0.4322, 0.1602, 0.5698, 0.1592, 0.5765, 0.1444, 0.5597, 0.1459, 0.5479, 0.1599, 0.5613, 0.07512, 0.5455, 0.05, 0.5265, 0.071, 0.5154, 0.09776, 0.5427, 0.09438, 0.5599, 0.1556, 0.4247, 0.1567, 0.4341, 0.1572, 0.445, 0.143, 0.4594, 0.1419, 0.4427, 0.1093, 0.5704, 0.09438, 0.5599, 0.09776, 0.5427, 0.1164, 0.5579, 0.1217, 0.5779, 0.1436, 0.4058, 0.1483, 0.4076, 0.1517, 0.4115, 0.1382, 0.4322, 0.131, 0.4287, 0.1572, 0.445, 0.1573, 0.4577, 0.1566, 0.4725, 0.1426, 0.4819, 0.143, 0.4594, 0.1325, 0.5826, 0.1217, 0.5779, 0.1164, 0.5579, 0.1299, 0.5652, 0.1413, 0.5851, 0.1291, 0.4084, 0.1373, 0.4059, 0.1436, 0.4058, 0.131, 0.4287, 0.1188, 0.4332, 0.1566, 0.4725, 0.1557, 0.4892, 0.1554, 0.5069, 0.1428, 0.5079, 0.1426, 0.4819, 0.1483, 0.5856, 0.1413, 0.5851, 0.1299, 0.5652, 0.1394, 0.5655, 0.1535, 0.5842, 0.1047, 0.4233, 0.1185, 0.4141, 0.1291, 0.4084, 0.1188, 0.4332, 0.1013, 0.4483, 0.1444, 0.5597, 0.1334, 0.5439, 0.1348, 0.5357, 0.1459, 0.5479, 0.1554, 0.5069, 0.1557, 0.5235, 0.1573, 0.5381, 0.1446, 0.5306, 0.1428, 0.5079, 0.1299, 0.5652, 0.1228, 0.5469, 0.1293, 0.5476, 0.1394, 0.5655, 0.1382, 0.4322, 0.1266, 0.454, 0.121, 0.4521, 0.131, 0.4287, 0.1419, 0.4427, 0.13, 0.4613, 0.1266, 0.454, 0.1382, 0.4322, 0.1428, 0.5079, 0.133, 0.5076, 0.1323, 0.4896, 0.1426, 0.4819, 0.131, 0.4287, 0.121, 0.4521, 0.1124, 0.4567, 0.1188, 0.4332, 0.09776, 0.5427, 0.1018, 0.529, 0.1137, 0.5411, 0.1164, 0.5579, 0.1394, 0.5655, 0.1293, 0.5476, 0.1334, 0.5439, 0.1444, 0.5597, 0.1188, 0.4332, 0.1124, 0.4567, 0.102, 0.4693, 0.1013, 0.4483, 0.1446, 0.5306, 0.1347, 0.5235, 0.133, 0.5076, 0.1428, 0.5079, 0.143, 0.4594, 0.1316, 0.4734, 0.13, 0.4613, 0.1419, 0.4427, 0.1013, 0.4483, 0.102, 0.4693, 0.09109, 0.4902, 0.07992, 0.478, 0.1334, 0.5439, 0.1293, 0.5476, 0.1223, 0.533, 0.1267, 0.5252, 0.1348, 0.5357, 0.1164, 0.5579, 0.1137, 0.5411, 0.1228, 0.5469, 0.1299, 0.5652, 0.071, 0.5154, 0.08663, 0.5104, 0.1018, 0.529, 0.09776, 0.5427, 0.1426, 0.4819, 0.1323, 0.4896, 0.1316, 0.4734, 0.143, 0.4594, 0.1571, 0.5813, 0.1535, 0.5842, 0.1394, 0.5655, 0.1444, 0.5597, 0.1592, 0.5765, 0.1266, 0.454, 0.1191, 0.4726, 0.1101, 0.4761, 0.1124, 0.4567, 0.121, 0.4521, 0.1347, 0.5235, 0.1348, 0.5357, 0.1267, 0.5252, 0.125, 0.5069, 0.133, 0.5076, 0.1109, 0.5043, 0.125, 0.5069, 0.1267, 0.5252, 0.1223, 0.533, 0.1109, 0.5043, 0.1223, 0.533, 0.1123, 0.5273, 0.09745, 0.5075, 0.1323, 0.4896, 0.133, 0.5076, 0.125, 0.5069, 0.1238, 0.4852, 0.1316, 0.4734, 0.1137, 0.5411, 0.1123, 0.5273, 0.1223, 0.533, 0.1293, 0.5476, 0.1228, 0.5469, 0.1191, 0.4726, 0.1238, 0.4852, 0.125, 0.5069, 0.1109, 0.5043, 0.08663, 0.5104, 0.09745, 0.5075, 0.1123, 0.5273, 0.1137, 0.5411, 0.1018, 0.529, 0.1109, 0.5043, 0.09945, 0.4972, 0.1101, 0.4761, 0.1191, 0.4726, 0.1124, 0.4567, 0.1101, 0.4761, 0.09945, 0.4972, 0.09109, 0.4902, 0.102, 0.4693, 0.13, 0.4613, 0.1316, 0.4734, 0.1238, 0.4852, 0.1191, 0.4726, 0.1266, 0.454, 0.2519, 0.2843, 0.2572, 0.292, 0.2549, 0.2984, 0.2493, 0.292, 0.2557, 0.2768, 0.2606, 0.286, 0.2572, 0.292, 0.2519, 0.2843, 0.2606, 0.286, 0.2645, 0.2941, 0.2593, 0.2964, 0.2572, 0.292, 0.2593, 0.2964, 0.2616, 0.3008, 0.2605, 0.3042, 0.2583, 0.3014, 0.2645, 0.2941, 0.2685, 0.2983, 0.2616, 0.3008, 0.2593, 0.2964, 0.2685, 0.2983, 0.2724, 0.3022, 0.2636, 0.3056, 0.2616, 0.3008, 0.2437, 0.2983, 0.2496, 0.3028, 0.2445, 0.3086, 0.2384, 0.3052, 0.2493, 0.292, 0.2549, 0.2984, 0.2496, 0.3028, 0.2437, 0.2983, 0.2549, 0.2984, 0.2583, 0.3014, 0.2524, 0.3062, 0.2496, 0.3028, 0.2524, 0.3062, 0.2549, 0.3082, 0.2501, 0.3123, 0.2478, 0.3107, 0.2583, 0.3014, 0.2605, 0.3042, 0.2549, 0.3082, 0.2524, 0.3062, 0.2605, 0.3042, 0.2636, 0.3079, 0.2577, 0.3114, 0.2549, 0.3082, 0.2336, 0.3062, 0.2425, 0.3113, 0.237, 0.3142, 0.2274, 0.3099, 0.2384, 0.3052, 0.2445, 0.3086, 0.2425, 0.3113, 0.2336, 0.3062, 0.2445, 0.3086, 0.2478, 0.3107, 0.2446, 0.3115, 0.2425, 0.3113, 0.2446, 0.3115, 0.2457, 0.3146, 0.2436, 0.3161, 0.241, 0.3159, 0.2478, 0.3107, 0.2501, 0.3123, 0.2457, 0.3146, 0.2446, 0.3115, 0.2501, 0.3123, 0.2527, 0.3148, 0.2466, 0.3167, 0.2457, 0.3146, 0.237, 0.3142, 0.228, 0.3183, 0.2045, 0.3265, 0.2274, 0.3099, 0.2045, 0.3265, 0.228, 0.3183, 0.2226, 0.3265, 0.5361, 0.7039, 0.5302, 0.7243, 0.4704, 0.7138, 0.4766, 0.6943, 0.5628, 0.3383, 0.5758, 0.3701, 0.5172, 0.3712, 0.503, 0.3425, 0.5369, 0.2885, 0.5491, 0.3113, 0.4891, 0.3184, 0.4767, 0.2975])
me_cylinder_000.use_remesh_preserve_volume = False
me_cylinder_000.use_remesh_preserve_attributes = False
me_cylinder_000.use_mirror_vertex_groups = False
me_cylinder_000.update()

# ---- objects
ob_room02a = bpy.data.objects.new('room02a', me_cylinder_000)

# ---- transforms, parenting, visibility, modifiers, constraints
ob_room02a.location = (-24.64, -3.486, 0.4593)
ob_room02a.lineart.crease_threshold = 0.0
_vg = ob_room02a.vertex_groups.new(name='Group')
_vg = ob_room02a.vertex_groups.new(name='side')

# ---- collection membership
col_collection_16.objects.link(ob_room02a)

# ---- scene / render settings (as saved in the file)
scene.frame_start = 1; scene.frame_end = 250; scene.frame_set(1)
scene.render.engine = 'BLENDER_EEVEE_NEXT'
scene.render.resolution_percentage = 50
scene.render.dither_intensity = 0.0
scene.cycles.use_denoising = False
scene.cycles.samples = 10
scene.cycles.sampling_pattern = 'TABULATED_SOBOL'
scene.cycles.light_sampling_threshold = 0.0
scene.cycles.use_adaptive_sampling = False
scene.cycles.use_light_tree = False
scene.cycles.blur_glossy = 0.0
scene.cycles.pixel_filter_type = 'GAUSSIAN'
scene.cycles.sample_clamp_indirect = 0.0
scene.view_settings.view_transform = 'Standard'
bpy.context.view_layer.update()

# ---- added for rendering (the .blend has no active camera and no usable light): camera, sun
cam_auto = bpy.data.cameras.new('AutoCamera')
cam_auto.lens = 50.0
cam_auto.sensor_width = 36.0
cam_auto.clip_end = 1000.0
ob_auto_camera = bpy.data.objects.new('AutoCamera', cam_auto)
scene.collection.objects.link(ob_auto_camera)
ob_auto_camera.location = (-42.3675, -32.137, 19.1881)
ob_auto_camera.rotation_euler = (1.09748, -7.21219e-08, 0.694738)
scene.camera = ob_auto_camera
light_auto_sun = bpy.data.lights.new('AutoSun', 'SUN')
light_auto_sun.energy = 3.0
light_auto_sun.angle = 0.0523599
ob_auto_sun = bpy.data.objects.new('AutoSun', light_auto_sun)
scene.collection.objects.link(ob_auto_sun)
ob_auto_sun.rotation_euler = (0.872665, 0.174533, 0.523599)
bpy.context.view_layer.update()
